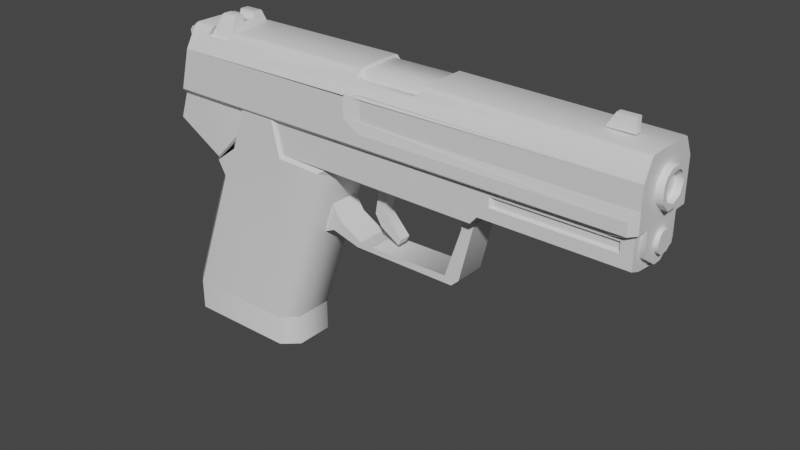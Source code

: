 # Source: pistollpsa.blend  (saved by Blender 2.81.16; exported with 4.5.12 LTS)
import bpy
from mathutils import Matrix  # noqa: F401  (used for matrix-valued properties, if any)

bpy.ops.wm.read_factory_settings(use_empty=True)
scene = bpy.context.scene
scene.name = 'Scene'

# ---- collections
col_collection = bpy.data.collections.new('Collection'); scene.collection.children.link(col_collection)

# ---- materials (node trees are filled in below, after node groups)
mat_material_001 = bpy.data.materials.new('Material.001')
mat_material_001.use_transparent_shadow = False

# ---- material node trees
mat_material_001.use_nodes = True; mat_material_001.node_tree.nodes.clear()
_N = mat_material_001.node_tree.nodes; _L = mat_material_001.node_tree.links
n0 = _N.new('ShaderNodeOutputMaterial'); n0.name = 'Material Output'; n0.location = (300, 300)
n1 = _N.new('ShaderNodeBsdfPrincipled'); n1.name = 'Principled BSDF'; n1.location = (10, 300)
n1.distribution = 'GGX'
n1.subsurface_method = 'BURLEY'
n1.inputs[3].default_value = 1.45
n1.inputs[27].default_value = (0.0, 0.0, 0.0, 1.0)
n1.inputs[28].default_value = 1.0
_L.new(n1.outputs[0], n0.inputs[0])
n0.is_active_output = True

# ---- world
world_world = bpy.data.worlds.new('World'); scene.world = world_world
world_world.use_nodes = True; world_world.node_tree.nodes.clear()
_N = world_world.node_tree.nodes; _L = world_world.node_tree.links
n0 = _N.new('ShaderNodeOutputWorld'); n0.name = 'World Output'; n0.location = (300, 300)
n1 = _N.new('ShaderNodeBackground'); n1.name = 'Background'; n1.location = (10, 300)
n1.inputs[0].default_value = (0.05088, 0.05088, 0.05088, 1.0)
_L.new(n1.outputs[0], n0.inputs[0])
n0.is_active_output = True
world_world.color = (0.05088, 0.05088, 0.05088)
world_world.use_sun_shadow = False
world_world.sun_shadow_jitter_overblur = 0.0

# ---- meshes
me_cylinder_002 = bpy.data.meshes.new('Cylinder.002')
me_cylinder_002.from_pydata([(0.166, -0.006105, -0.0265), (0.1635, -0.006105, -0.0265), (0.1635, -0.004323, -0.03082), (0.166, -0.004323, -0.03082), (0.1635, -0.002343, -0.03214), (0.166, -0.002343, -0.03214), (0.1635, 0.002343, -0.03214), (0.166, 0.002343, -0.03214), (0.1635, 0.004323, -0.03082), (0.166, 0.004323, -0.03082), (0.1635, 0.006105, -0.0265), (0.166, 0.006105, -0.0265), (0.1635, 0.004323, -0.02221), (0.166, 0.004323, -0.02221), (0.1635, 0.002343, -0.02089), (0.166, 0.002343, -0.02089), (0.1635, -0.002343, -0.02089), (0.166, -0.002343, -0.02089), (0.1635, -0.004323, -0.02221), (0.166, -0.004323, -0.02221), (0.166, -0.006105, -0.0265), (0.1633, -0.009801, -0.004719), (0.1677, -0.009801, -0.004719), (0.1633, -0.004059, -0.01046), (0.1677, -0.004059, -0.01046), (0.1633, 0.004059, -0.01046), (0.1677, 0.004059, -0.01046), (0.1633, 0.009801, -0.004719), (0.1677, 0.009801, -0.004719), (0.1633, 0.009801, 0.003399), (0.1677, 0.009801, 0.003399), (0.1633, 0.004059, 0.009141), (0.1677, 0.004059, 0.009141), (0.1633, -0.004059, 0.009141), (0.1677, -0.004059, 0.009141), (0.1677, 0.005511, 0.004851), (0.1633, 0.005511, 0.004851), (0.1633, -0.009801, 0.003399), (0.1677, -0.009801, 0.003399), (0.1677, 0.004059, -0.01046), (0.1677, 1.376e-09, -0.008448), (0.1677, -0.005511, -0.006171), (0.1633, -0.005511, -0.006171), (0.1677, 0.009801, 0.003399), (0.1677, 0.005511, 0.004851), (0.1677, -0.007491, 0.006831), (0.1677, -0.009801, 0.003399), (0.1677, -0.005511, 0.004851), (0.1677, -0.004059, -0.01046), (0.1677, -0.005511, -0.006171), (0.1677, 0.009801, -0.004719), (0.1677, 0.007788, -0.00066), (0.1677, -0.009801, -0.004719), (0.1677, -0.007788, -0.00066), (0.1677, -0.004059, 0.009141), (0.1677, -1.161e-09, 0.007128), (0.1677, 0.005511, -0.006171), (0.1677, 0.004059, 0.009141), (0.1677, 0.00297, 0.006534), (0.1677, 1.376e-09, -0.008448), (0.1633, 1.376e-09, -0.008448), (0.1677, -1.161e-09, 0.007128), (0.1633, -1.161e-09, 0.007128), (0.1677, 0.005511, -0.006171), (0.1633, 0.005511, -0.006171), (0.1677, -0.005511, 0.004851), (0.1633, -0.005511, 0.004851), (0.1677, 0.007788, -0.00066), (0.1633, 0.007788, -0.00066), (0.1677, -0.007788, -0.00066), (0.1633, -0.007788, -0.00066), (-0.1115, 0.005775, -0.004785), (-0.1115, 0.005775, -0.02406), (-0.1115, -0.006963, -0.02406), (-0.1115, -0.006963, -0.004785), (-0.1298, -0.000594, -0.03765), (-0.1249, -0.000594, -0.02406), (-0.1241, 0.005775, -0.02406), (0.1613, -0.01191, -0.03792), (0.08069, -0.01191, -0.03792), (0.08069, -0.000594, -0.03907), (0.1613, -0.000594, -0.03907), (-0.09233, 0.01706, -0.06356), (-0.09742, 0.01706, -0.05455), (-0.09557, 0.01884, -0.05557), (-0.09078, 0.01884, -0.06402), (-0.1285, -0.01191, -0.1424), (-0.1257, -0.01825, -0.03788), (-0.1141, -0.01825, -0.004785), (-0.04528, 0.01069, -0.1424), (-0.05429, 0.01884, -0.1424), (-0.01931, 0.01884, -0.04221), (-0.01247, 0.01069, -0.04435), (-0.1285, 0.01069, -0.1424), (-0.01931, -0.02003, -0.04221), (-0.04676, -0.02003, -0.04135), (-0.09742, -0.01825, -0.05455), (-0.09557, -0.02003, -0.05557), (0.1613, 0.01069, -0.03792), (0.08069, 0.01069, -0.03792), (0.08069, 0.01706, -0.03554), (0.1613, 0.01706, -0.03554), (0.07689, 0.01706, -0.04006), (0.08069, 0.01706, -0.03554), (-0.01594, 0.01706, -0.04016), (-0.01247, 0.01069, -0.04435), (-0.1016, 0.01069, -0.05755), (-0.1259, 0.01069, -0.04307), (-0.09742, 0.01706, -0.05455), (-0.09233, -0.01825, -0.06356), (-0.09917, -0.01191, -0.06356), (-0.09917, 0.01069, -0.06356), (-0.1016, 0.01069, -0.05755), (-0.09742, 0.01706, -0.05455), (-0.09233, 0.01706, -0.06356), (-0.1285, 0.01069, -0.1424), (-0.1194, 0.01884, -0.1424), (-0.1194, 0.01884, -0.1606), (-0.1285, 0.01069, -0.1606), (0.1613, 0.01706, -0.004785), (0.1613, -0.01825, -0.004785), (0.1613, -0.01825, -0.03554), (0.1613, 0.01706, -0.03554), (-0.01247, 0.01706, -0.004785), (0.08712, 0.01706, -0.02294), (0.08069, 0.01706, -0.03554), (-0.04528, -0.01825, -0.03937), (-0.05023, -0.01825, -0.01693), (0.1613, -0.01191, -0.03792), (-0.04528, 0.01706, -0.03937), (-0.05023, 0.01706, -0.01693), (-0.08201, -0.02003, -0.04521), (-0.09557, -0.02003, -0.05557), (-0.09078, -0.02003, -0.06402), (-0.05138, 0.01884, -0.02036), (-0.04676, 0.01884, -0.04135), (-0.07316, 0.01884, -0.02036), (-0.04528, 0.01706, -0.03937), (-0.01594, 0.01706, -0.04016), (-0.01931, 0.01884, -0.04221), (-0.04676, 0.01884, -0.04135), (-0.07349, 0.01706, -0.01693), (-0.05023, 0.01706, -0.01693), (-0.05138, 0.01884, -0.02036), (-0.07316, 0.01884, -0.02036), (-0.07762, 0.01706, -0.03462), (-0.07702, 0.01884, -0.03693), (-0.1174, 0.005775, -0.004785), (-0.1016, -0.01191, -0.05755), (-0.1259, -0.01191, -0.04307), (-0.01247, 0.01069, -0.04435), (-0.01931, 0.01884, -0.04221), (-0.01594, 0.01706, -0.04016), (-0.1281, 0.01069, -0.03765), (-0.1257, 0.01706, -0.03788), (-0.1285, -0.01191, -0.1424), (-0.1285, -0.01191, -0.1606), (-0.1141, 0.01706, -0.004785), (-0.1257, 0.01706, -0.03788), (-0.1174, 0.005775, -0.004785), (-0.1241, 0.005775, -0.02406), (0.1548, 0.01706, -0.02881), (0.1613, 0.01706, -0.03554), (0.08712, 0.01706, -0.02881), (-0.09078, -0.02003, -0.06402), (-0.01247, -0.01191, -0.04435), (-0.1281, -0.01191, -0.03765), (0.08069, -0.01191, -0.03792), (0.08069, -0.01825, -0.03554), (0.07689, -0.01825, -0.04006), (0.07689, -0.01191, -0.04244), (-0.01594, -0.01825, -0.04016), (-0.01247, -0.01191, -0.04435), (-0.09742, -0.01825, -0.05455), (-0.09917, -0.01191, -0.06356), (-0.09233, -0.01825, -0.06356), (-0.09742, -0.01825, -0.05455), (-0.1016, -0.01191, -0.05755), (-0.1174, -0.006963, -0.004785), (-0.1115, -0.006963, -0.004785), (-0.1115, -0.006963, -0.02406), (-0.1241, -0.006963, -0.02406), (0.08712, -0.01825, -0.02294), (-0.01247, -0.01825, -0.004785), (0.08069, -0.01825, -0.03554), (0.1613, -0.01825, -0.004785), (0.1548, -0.01825, -0.02294), (0.1548, -0.01825, -0.02881), (0.1613, -0.01825, -0.03554), (0.1613, 0.01706, -0.004785), (0.1548, 0.01706, -0.02294), (-0.1241, -0.006963, -0.02406), (-0.05429, -0.02003, -0.1424), (-0.04528, -0.01191, -0.1424), (-0.05138, -0.02003, -0.02036), (-0.04676, -0.02003, -0.04135), (-0.04528, -0.01825, -0.03937), (-0.05023, -0.01825, -0.01693), (-0.1194, 0.01884, -0.1606), (-0.1194, 0.01884, -0.1424), (-0.05429, 0.01884, -0.1424), (-0.05429, 0.01884, -0.1606), (-0.04528, -0.01825, -0.03937), (-0.04676, -0.02003, -0.04135), (-0.01931, -0.02003, -0.04221), (-0.01594, -0.01825, -0.04016), (-0.1194, 0.01884, -0.1424), (-0.07349, -0.01825, -0.01693), (-0.07316, -0.02003, -0.02036), (-0.08293, -0.01825, -0.04349), (-0.1257, -0.01825, -0.03788), (-0.07762, -0.01825, -0.03462), (-0.07702, -0.02003, -0.03693), (0.08712, 0.01706, -0.02294), (-0.01247, 0.01706, -0.004785), (-0.1115, -0.006963, -0.02406), (-0.1241, -0.006963, -0.02406), (-0.01247, -0.01191, -0.04435), (-0.01594, -0.01825, -0.04016), (-0.01931, -0.02003, -0.04221), (-0.1257, -0.01825, -0.03788), (0.08712, -0.01825, -0.02294), (-0.01247, -0.01825, -0.004785), (0.08712, -0.01825, -0.02881), (-0.09078, 0.01884, -0.06402), (-0.09557, 0.01884, -0.05557), (-0.08201, 0.01884, -0.04521), (-0.1174, -0.006963, -0.004785), (-0.1194, -0.02003, -0.1424), (-0.1194, -0.02003, -0.1424), (-0.1194, -0.02003, -0.1606), (-0.04528, -0.01191, -0.1424), (-0.05429, -0.02003, -0.1424), (-0.05429, -0.02003, -0.1606), (-0.04528, -0.01191, -0.1606), (-0.04528, 0.01069, -0.1424), (-0.04528, 0.01069, -0.1606), (-0.1194, -0.02003, -0.1424), (-0.1194, -0.02003, -0.1606), (-0.05429, -0.02003, -0.1606), (-0.1194, -0.02003, -0.1606), (-0.1285, -0.01191, -0.1606), (-0.04528, -0.01191, -0.1606), (-0.09917, 0.01069, -0.06356), (-0.05138, -0.02003, -0.02036), (-0.07316, -0.02003, -0.02036), (-0.01247, -0.01825, -0.004785), (-0.1141, -0.01825, -0.004785), (0.1548, 0.01706, -0.02881), (0.08712, 0.01706, -0.02881), (0.08887, 0.01531, -0.02795), (0.1536, 0.01531, -0.02795), (0.08712, -0.01825, -0.02294), (0.08712, -0.01825, -0.02881), (0.08887, -0.01653, -0.02795), (0.08887, -0.01653, -0.02412), (-0.1257, 0.01706, -0.03788), (-0.1141, 0.01706, -0.004785), (-0.08293, 0.01706, -0.04349), (-0.04528, 0.01706, -0.03937), (-0.04676, 0.01884, -0.04135), (-0.01247, 0.01706, -0.004785), (0.1613, -0.01825, -0.03554), (0.08069, -0.01825, -0.03554), (0.08887, 0.01531, -0.02795), (0.08887, 0.01531, -0.02412), (0.1536, 0.01531, -0.02412), (0.1536, 0.01531, -0.02795), (0.08712, 0.01706, -0.02881), (0.08712, 0.01706, -0.02294), (0.08887, 0.01531, -0.02412), (0.08887, 0.01531, -0.02795), (0.08712, 0.01706, -0.02294), (0.1548, 0.01706, -0.02294), (0.1536, 0.01531, -0.02412), (0.08887, 0.01531, -0.02412), (0.1548, 0.01706, -0.02294), (0.1548, 0.01706, -0.02881), (0.1536, 0.01531, -0.02795), (0.1536, 0.01531, -0.02412), (0.08887, -0.01653, -0.02795), (0.1536, -0.01653, -0.02795), (0.1536, -0.01653, -0.02412), (0.08887, -0.01653, -0.02412), (0.08712, -0.01825, -0.02881), (0.1548, -0.01825, -0.02881), (0.1536, -0.01653, -0.02795), (0.08887, -0.01653, -0.02795), (0.1548, -0.01825, -0.02881), (0.1548, -0.01825, -0.02294), (0.1536, -0.01653, -0.02412), (0.1536, -0.01653, -0.02795), (0.1548, -0.01825, -0.02294), (0.08712, -0.01825, -0.02294), (0.08887, -0.01653, -0.02412), (0.1536, -0.01653, -0.02412), (-0.04528, 0.01069, -0.1606), (-0.1285, 0.01069, -0.1606), (-0.1194, 0.01884, -0.1606), (-0.05429, 0.01884, -0.1606), (-0.1184, -0.00594, -0.02798), (-0.108, -0.00594, -0.02508), (-0.1105, -0.00594, 0.005841), (-0.1272, -0.00594, 0.0099), (-0.1272, 0.004719, 0.0099), (-0.1175, -0.00594, 0.006402), (-0.112, -0.00594, 0.007095), (-0.112, 0.004719, 0.007095), (-0.1175, 0.004719, 0.006402), (-0.1181, 0.004719, 0.01109), (-0.1181, -0.00594, 0.01109), (-0.1184, 0.004719, -0.02798), (-0.1175, 0.004719, 0.006402), (-0.1105, 0.004719, 0.005841), (-0.1272, -0.00594, 0.0099), (-0.1175, -0.00594, 0.006402), (-0.1181, -0.00594, 0.01109), (-0.112, 0.004719, 0.007095), (-0.1181, 0.004719, 0.01109), (-0.1272, 0.004719, 0.0099), (-0.1252, -0.00594, 0.01244), (-0.1252, 0.004719, 0.01244), (-0.1206, 0.004719, 0.01304), (-0.1206, -0.00594, 0.01304), (-0.1105, 0.004719, 0.005841), (-0.108, 0.004719, -0.02508), (-0.108, -0.00594, -0.02508), (-0.1184, -0.00594, -0.02798), (-0.06227, 0.02092, -0.03383), (-0.06227, 0.02092, -0.02686), (-0.06227, 0.01604, -0.02686), (-0.06227, 0.01604, -0.03383), (-0.1012, 0.02092, -0.02686), (-0.06227, 0.02092, -0.03383), (-0.09897, 0.01604, -0.03828), (-0.09897, 0.02092, -0.03828), (-0.1087, 0.02092, -0.03759), (-0.1087, 0.02092, -0.02228), (-0.1057, 0.01604, -0.03828), (-0.1057, 0.02092, -0.03828), (-0.1087, 0.01604, -0.02228), (-0.1087, 0.02092, -0.02228), (-0.1087, 0.01604, -0.03759), (-0.1087, 0.02092, -0.03759), (-0.1131, 0.02092, -0.03194), (-0.1131, 0.02092, -0.02792), (-0.1131, 0.01604, -0.03194), (-0.1131, 0.01604, -0.02792), (-0.1131, 0.02092, -0.02792), (-0.1131, 0.02092, -0.03194), (-0.1012, 0.02092, -0.03383), (-0.06227, 0.02092, -0.02686), (-0.1012, 0.02092, -0.03383), (-0.09603, 0.02313, -0.03194), (-0.07451, 0.02313, -0.03194), (-0.07451, 0.02313, -0.02874), (-0.06227, 0.02092, -0.03383), (-0.09603, 0.02313, -0.03194), (-0.09603, 0.02313, -0.02874), (-0.06227, 0.02092, -0.02686), (-0.06227, 0.02092, -0.02686), (-0.06227, 0.02092, -0.03383), (-0.07451, 0.02313, -0.03194), (-0.07451, 0.02313, -0.02874), (-0.1012, 0.02092, -0.02686), (-0.09603, 0.02313, -0.02874), (-0.1012, 0.02092, -0.03383), (-0.1012, 0.02092, -0.02686), (-0.09603, 0.02313, -0.02874), (-0.09603, 0.02313, -0.03194), (0.07623, 0.008448, -0.0332), (0.07623, -0.009636, -0.0332), (0.07623, -0.009636, -0.0332), (0.05178, -0.009636, -0.0332), (0.05178, -0.009636, -0.0332), (0.05178, 0.008448, -0.0332), (0.05178, 0.008448, -0.0332), (0.07623, 0.008448, -0.0332), (0.06597, -0.009636, -0.05019), (0.06498, -0.009636, -0.07913), (0.06498, 0.008448, -0.07913), (0.06049, 0.008448, -0.08326), (0.05636, 0.008448, -0.0791), (0.06498, -0.009636, -0.07913), (0.06498, 0.008448, -0.07913), (0.06597, -0.009636, -0.05019), (0.06597, 0.008448, -0.05019), (0.06597, 0.008448, -0.05019), (0.06468, 0.008448, -0.04475), (0.06468, -0.009636, -0.04475), (0.06468, 0.008448, -0.04475), (0.06468, -0.009636, -0.04475), (-0.001584, 0.008448, -0.083), (0.001815, 0.008448, -0.08016), (0.05636, -0.009636, -0.0791), (0.06049, -0.009636, -0.08326), (0.05636, 0.008448, -0.0791), (0.05636, -0.009636, -0.0791), (0.06049, -0.009636, -0.08326), (0.06049, 0.008448, -0.08326), (-0.001584, -0.009636, -0.083), (0.001815, -0.009636, -0.08016), (-0.01317, -0.009636, -0.07158), (-0.01845, -0.009636, -0.07834), (0.001815, 0.008448, -0.08016), (0.001815, -0.009636, -0.08016), (-0.01317, -0.009636, -0.07158), (-0.01317, 0.008448, -0.07158), (-0.02006, 0.008448, -0.06095), (-0.02006, -0.009636, -0.06095), (-0.01845, -0.009636, -0.07834), (-0.01845, 0.008448, -0.07834), (-0.01845, 0.008448, -0.07834), (-0.01317, 0.008448, -0.07158), (-0.02812, -0.009636, -0.08273), (-0.02812, 0.008448, -0.08273), (-0.02812, 0.008448, -0.08273), (-0.02006, 0.008448, -0.06095), (-0.02006, -0.009636, -0.06095), (-0.02812, -0.009636, -0.08273), (0.0166, 0.002706, -0.04043), (0.0166, -0.003927, -0.04043), (0.0166, -0.003927, -0.04043), (0.01063, -0.003927, -0.03818), (0.01063, -0.003927, -0.03818), (0.01063, 0.002706, -0.03818), (0.01063, 0.002706, -0.03818), (0.0166, 0.002706, -0.04043), (0.01231, 0.002706, -0.06042), (0.006369, 0.002706, -0.06283), (0.006369, -0.003927, -0.06283), (0.006369, 0.002706, -0.06283), (0.01036, 0.002706, -0.06947), (0.01036, -0.003927, -0.06947), (0.006369, -0.003927, -0.06283), (0.01231, -0.003927, -0.06042), (0.01231, -0.003927, -0.06042), (0.01231, 0.002706, -0.06042), (0.01036, 0.002706, -0.06947), (0.01036, -0.003927, -0.06947), (0.02353, 0.002706, -0.07267), (0.02171, 0.002706, -0.07626), (0.02353, -0.003927, -0.07267), (0.02171, -0.003927, -0.07626), (0.02171, 0.002706, -0.07626), (0.02353, 0.002706, -0.07267), (0.02171, -0.003927, -0.07626), (0.02353, -0.003927, -0.07267), (0.02171, 0.002706, -0.07626), (0.02171, -0.003927, -0.07626), (0.02353, -0.003927, -0.07267), (0.02353, 0.002706, -0.07267), (-0.04326, 0.01921, -0.02432), (-0.04326, 0.0164, -0.02432), (0.000891, 0.01921, -0.03419), (0.000891, 0.01921, -0.02323), (-0.04326, 0.0164, -0.03194), (0.03297, 0.01921, -0.03439), (0.03297, 0.0164, -0.03439), (0.03297, 0.01921, -0.03439), (0.03297, 0.01921, -0.02366), (0.03534, 0.01921, -0.02666), (0.03534, 0.01921, -0.03135), (0.03297, 0.0164, -0.02366), (0.03297, 0.01921, -0.02366), (0.03534, 0.01921, -0.03135), (0.03534, 0.01921, -0.02666), (0.03534, 0.0164, -0.02666), (0.03534, 0.0164, -0.03135), (0.000891, 0.01921, -0.02323), (-0.04326, 0.02234, -0.02878), (-0.04326, 0.01921, -0.02432), (0.000891, 0.01921, -0.03419), (-0.04326, 0.0164, -0.03194), (-0.04326, 0.02234, -0.03194), (-0.04326, 0.01921, -0.02432), (-0.04326, 0.02234, -0.02878), (-0.04326, 0.0164, -0.02432), (0.000891, 0.01921, -0.03419), (-0.01073, 0.02234, -0.03359), (-0.01073, 0.02234, -0.02795), (0.000891, 0.01921, -0.02323), (-0.04326, 0.02234, -0.03194), (-0.04326, 0.02234, -0.02878), (-0.01073, 0.02234, -0.02795), (-0.01073, 0.02234, -0.03359), (-0.04326, 0.02234, -0.03194), (-0.04326, 0.0164, -0.03194), (0.04646, -0.01515, 0.01346), (0.04646, -0.01218, 0.01795), (0.00561, -0.01218, 0.01795), (0.00561, -0.01515, 0.01346), (0.00561, 0.01396, 0.01346), (0.00561, 0.01099, 0.01795), (0.04646, 0.01099, 0.01795), (0.04646, 0.01396, 0.01346), (0.1488, 0.001056, 0.01835), (0.1488, 0.001056, 0.0262), (0.1488, -0.002244, 0.0262), (0.1488, -0.002244, 0.01835), (0.1488, -0.002244, 0.01835), (0.1488, -0.002244, 0.0262), (0.1387, -0.002244, 0.0262), (0.1387, -0.002244, 0.0262), (0.1387, 0.001056, 0.0262), (0.1387, 0.001056, 0.0262), (0.1488, 0.001056, 0.0262), (0.1488, 0.001056, 0.01835), (0.1387, -0.002244, 0.0262), (0.1488, -0.002244, 0.0262), (0.1488, 0.001056, 0.0262), (0.1387, 0.001056, 0.0262), (0.1338, -0.002244, 0.01835), (0.1338, 0.001056, 0.01835), (0.1338, -0.002244, 0.01835), (0.1338, 0.001056, 0.01835), (-0.09468, 0.003036, 0.026), (-0.08494, 0.003036, 0.026), (-0.08494, 0.008019, 0.026), (-0.09468, 0.008019, 0.026), (-0.08455, -0.004224, 0.02231), (-0.08494, -0.004224, 0.026), (-0.08494, -0.009207, 0.026), (-0.08488, -0.0101, 0.02548), (-0.09903, -0.01554, 0.0136), (-0.08362, -0.01554, 0.0136), (-0.08488, -0.0101, 0.02548), (-0.09484, -0.0101, 0.02548), (-0.09484, -0.0101, 0.02548), (-0.09596, -0.004257, 0.02231), (-0.09903, -0.01554, 0.0136), (-0.09903, 0.01432, 0.0136), (-0.09596, 0.003036, 0.02231), (-0.09903, 0.01432, 0.0136), (-0.09484, 0.00891, 0.02548), (-0.08488, 0.00891, 0.02548), (-0.08362, 0.01432, 0.0136), (-0.09468, -0.009207, 0.026), (-0.09468, -0.004257, 0.026), (-0.09596, 0.003036, 0.02231), (-0.09596, -0.004257, 0.02231), (-0.08455, -0.004224, 0.02231), (-0.08455, 0.003036, 0.02231), (-0.08488, 0.00891, 0.02548), (-0.08455, 0.003036, 0.02231), (-0.08362, 0.01432, 0.0136), (-0.09468, 0.003036, 0.026), (-0.08494, 0.003036, 0.026), (-0.09484, 0.00891, 0.02548), (-0.09468, -0.004257, 0.026), (-0.09468, -0.009207, 0.026), (-0.08494, -0.009207, 0.026), (-0.08494, -0.004224, 0.026), (-0.09468, 0.003036, 0.026), (-0.09468, 0.008019, 0.026), (-0.08362, -0.01554, 0.0136), (-0.08494, 0.008019, 0.026), (-0.08494, 0.003036, 0.026), (-0.09468, -0.004257, 0.026), (-0.08494, -0.004224, 0.026), (-0.08339, -0.01769, 0.01409), (-0.08385, -0.01554, 0.01828), (-0.08385, 0.01436, 0.01828), (-0.08339, 0.01647, 0.01409), (0.00627, -0.01554, 0.01828), (-0.08385, -0.01554, 0.01828), (-0.08339, -0.01769, 0.01409), (0.00627, -0.01627, 0.0169), (0.001617, -0.02191, -0.00561), (0.001617, -0.02191, 0.005742), (-0.1122, -0.02191, 0.005742), (-0.1186, 0.02069, -0.01845), (-0.1169, 0.01571, -0.004983), (-0.1122, 0.02069, 0.005742), (0.01135, -0.02059, 0.008382), (0.001617, -0.02191, 0.005742), (0.001617, -0.02191, -0.00561), (0.01135, -0.02059, -0.005709), (0.1638, -0.02059, 0.0066), (0.1638, -0.01554, 0.0165), (-0.08385, 0.01436, 0.01828), (0.00627, 0.01436, 0.01828), (0.00627, 0.01505, 0.0169), (-0.08339, 0.01647, 0.01409), (0.01135, -0.02191, -0.01165), (-0.1116, -0.01693, -0.02208), (-0.1216, -0.01693, -0.02208), (0.04587, -0.01376, 0.01934), (0.04587, 0.01257, 0.01934), (0.04587, 0.01436, 0.01828), (0.04587, -0.01554, 0.01828), (0.04587, -0.01627, 0.0169), (0.04587, 0.01505, 0.0169), (0.04488, 0.01577, 0.01548), (0.04488, -0.01696, 0.01548), (0.04201, 0.01647, 0.01409), (0.04201, -0.01769, 0.01409), (0.00726, -0.01696, 0.01548), (0.00726, 0.01577, 0.01548), (0.00627, 0.01505, 0.0169), (0.00627, -0.01627, 0.0169), (0.01013, -0.01769, 0.01409), (0.01013, 0.01647, 0.01409), (0.00627, -0.01376, 0.01934), (-0.08395, -0.01376, 0.01934), (-0.1112, -0.01554, 0.01828), (-0.09814, -0.01554, 0.01828), (-0.09771, -0.01376, 0.01934), (-0.1109, -0.01376, 0.01934), (0.1638, -0.01376, 0.01756), (-0.1216, -0.01693, -0.02208), (-0.1186, -0.02191, -0.01845), (0.04587, 0.01505, 0.0169), (0.04587, 0.01436, 0.01828), (-0.1122, -0.02191, 0.005742), (-0.09983, -0.01769, 0.01409), (-0.1174, -0.01554, -0.004983), (-0.1112, -0.01554, 0.01828), (-0.1109, -0.01376, 0.01934), (-0.1174, -0.006666, -0.004983), (-0.1122, -0.02191, 0.005742), (-0.1169, -0.01693, -0.004983), (-0.1174, 0.01436, -0.004983), (-0.1174, 0.005445, -0.004983), (-0.1109, 0.01257, 0.01934), (-0.1112, 0.01436, 0.01828), (-0.1106, 0.005445, 0.01733), (-0.1116, 0.005445, -0.004983), (-0.1116, -0.006666, -0.004983), (-0.1106, -0.006666, 0.01733), (0.01135, -0.02059, -0.005709), (0.1638, -0.02059, -0.005709), (0.01135, -0.02059, 0.008382), (-0.1186, -0.02191, -0.01845), (0.01135, -0.02191, -0.01165), (0.001617, 0.02069, -0.00561), (0.01135, 0.02069, -0.01165), (-0.1186, 0.02069, -0.01845), (-0.1122, 0.02069, 0.005742), (0.1638, 0.01944, -0.01667), (0.1592, 0.02069, -0.01825), (0.1592, 0.02069, -0.01165), (0.1638, 0.01937, -0.005709), (0.1638, 0.01944, -0.01667), (0.1592, 0.02069, -0.01165), (0.1592, 0.02069, -0.01825), (-0.1115, -0.006666, 0.01733), (-0.1115, 0.005445, 0.01733), (-0.1106, 0.005445, 0.01733), (-0.1106, -0.006666, 0.01733), (0.00627, 0.01436, 0.01828), (0.00627, -0.01554, 0.01828), (-0.1116, -0.006666, -0.004983), (-0.1116, 0.01571, -0.004983), (-0.1116, 0.01571, -0.02208), (-0.1116, -0.01693, -0.004983), (0.1638, -0.02063, -0.01667), (0.001617, 0.02069, 0.005742), (0.04587, -0.01554, 0.01828), (0.04587, -0.01376, 0.01934), (0.04587, 0.01257, 0.01934), (0.1585, -0.02191, -0.01845), (-0.1186, -0.02191, -0.01845), (-0.1216, -0.01851, -0.02208), (0.1585, 0.01191, -0.01845), (0.1585, -0.0131, -0.01845), (-0.1169, 0.01571, -0.004983), (0.01135, 0.01937, 0.008382), (0.01135, 0.01937, -0.005709), (0.001617, 0.02069, -0.00561), (0.001617, 0.02069, 0.005742), (0.1638, 0.01436, 0.0165), (0.1638, 0.01937, 0.0066), (0.01135, 0.02069, -0.01165), (0.1592, -0.02191, -0.01165), (0.1638, -0.02059, -0.005709), (0.1638, 0.01937, 0.0066), (0.1638, 0.01937, -0.005709), (-0.1115, 0.005445, 0.01733), (-0.1174, 0.005445, -0.004983), (-0.1116, 0.005445, -0.004983), (-0.1106, 0.005445, 0.01733), (0.00627, 0.01257, 0.01934), (-0.08395, 0.01257, 0.01934), (-0.1112, 0.01436, 0.01828), (-0.1109, 0.01257, 0.01934), (-0.09771, 0.01257, 0.01934), (-0.09814, 0.01436, 0.01828), (-0.1174, -0.006666, -0.004983), (-0.1169, -0.01693, -0.004983), (0.1638, 0.01257, 0.01756), (-0.1174, -0.01554, -0.004983), (-0.1112, -0.01554, 0.01828), (0.1638, 0.01937, -0.005709), (0.1592, 0.02069, -0.01165), (-0.1116, -0.006666, -0.004983), (-0.1174, -0.006666, -0.004983), (-0.1115, -0.006666, 0.01733), (-0.1106, -0.006666, 0.01733), (-0.1115, 0.005445, 0.01733), (-0.1115, -0.006666, 0.01733), (0.04201, -0.01769, 0.01409), (0.04488, -0.01696, 0.01548), (-0.1216, 0.01571, -0.02208), (-0.1216, 0.01733, -0.02208), (-0.1169, -0.01693, -0.004983), (0.00726, 0.01577, 0.01548), (0.04587, -0.01627, 0.0169), (0.1638, -0.02063, -0.01667), (0.1638, -0.0131, -0.01667), (-0.1174, 0.01436, -0.004983), (-0.1112, 0.01436, 0.01828), (0.04201, 0.01647, 0.01409), (0.04488, 0.01577, 0.01548), (0.1638, -0.003168, -0.03726), (0.1638, 0.00198, -0.03726), (0.01013, 0.01647, 0.01409), (-0.09983, -0.01769, 0.01409), (-0.09983, 0.01647, 0.01409), (-0.09814, 0.01436, 0.01828), (-0.09814, -0.01554, 0.01828), (0.00726, -0.01696, 0.01548), (0.01013, -0.01769, 0.01409), (0.1638, 0.01937, 0.0066), (0.1638, 0.01436, 0.0165), (0.1638, -0.01554, 0.0165), (0.1638, -0.02059, 0.0066), (-0.08339, 0.01647, 0.01409), (-0.09983, 0.01647, 0.01409), (-0.09983, -0.01769, 0.01409), (-0.08339, -0.01769, 0.01409), (-0.1122, 0.02069, 0.005742), (-0.09983, 0.01647, 0.01409), (0.1592, -0.02191, -0.01165), (0.1638, 0.01944, -0.01667), (0.1638, 0.01191, -0.01667), (0.1585, 0.02069, -0.01845), (-0.1216, 0.01733, -0.02208), (-0.1186, 0.02069, -0.01845), (0.1638, -0.0131, -0.01667), (0.1585, -0.0131, -0.01845), (0.1585, -0.0131, -0.03029), (0.1638, -0.0131, -0.03029), (0.1585, 0.01191, -0.01845), (0.1638, 0.01191, -0.01667), (0.1638, 0.01191, -0.03029), (0.1585, 0.01191, -0.03029), (0.1585, -0.003168, -0.03726), (0.1638, -0.003168, -0.03726), (0.1585, 0.00198, -0.03726), (0.1638, 0.00198, -0.03726), (-0.1174, 0.005445, -0.004983), (-0.1169, 0.01571, -0.004983), (-0.1116, 0.01571, -0.004983), (-0.1116, 0.005445, -0.004983), (-0.1216, -0.01851, -0.02208), (0.1638, 0.01191, -0.03029), (0.1638, -0.0131, -0.03029), (0.1638, 0.01191, -0.01667), (0.1638, -0.0131, -0.01667), (0.00627, 0.01257, 0.01934), (0.00627, -0.01376, 0.01934), (0.1638, -0.02063, -0.01667), (0.1638, -0.02059, -0.005709), (0.1592, -0.02191, -0.01165), (0.1592, -0.02191, -0.01825), (0.1638, 0.01257, 0.01756), (0.1638, -0.01376, 0.01756), (-0.08395, -0.01376, 0.01934), (-0.08395, 0.01257, 0.01934), (-0.09771, 0.01257, 0.01934), (-0.09771, -0.01376, 0.01934), (-0.1194, -0.02003, -0.1424), (-0.1194, 0.01884, -0.1424), (0.07689, -0.01825, -0.04006), (0.07689, 0.01706, -0.04006), (0.01135, 0.01937, -0.005709), (0.01135, 0.01937, 0.008382), (0.1638, -0.02059, 0.0066), (0.1613, -0.01825, -0.004785), (0.1613, 0.01706, -0.004785), (-0.01247, 0.01706, -0.004785), (-0.01247, -0.01825, -0.004785), (-0.1216, 0.01571, -0.02208), (-0.1216, 0.01733, -0.02208), (-0.1216, -0.01851, -0.02208), (0.1478, 0.01733, -0.02208), (0.1585, 0.02069, -0.01845), (0.1638, 0.01944, -0.01667), (0.1478, -0.01851, -0.02208), (0.1638, -0.02063, -0.01667), (0.1585, -0.02191, -0.01845), (-0.09742, 0.01706, -0.05455), (-0.09742, -0.01825, -0.05455), (0.1592, -0.02191, -0.01825), (0.166, 0.002343, -0.02089), (0.166, -0.004323, -0.03082), (0.166, -0.002343, -0.03214), (0.166, 0.006105, -0.0265), (0.166, 0.004323, -0.02221), (0.166, 0.004323, -0.03082), (0.166, 0.002343, -0.03214), (0.166, -0.004323, -0.02221), (0.166, -0.002343, -0.02089), (-0.1252, 0.004719, 0.01244), (-0.1206, 0.004719, 0.01304), (-0.1206, -0.00594, 0.01304), (-0.1252, -0.00594, 0.01244)], [], [(23, 25, 26, 24), (3, 2, 4, 5), (14, 16, 17, 15), (7, 6, 8, 9), (1, 2, 3, 0), (512, 503, 504, 513), (13, 12, 14, 15), (421, 436, 437, 420), (17, 16, 18, 19), (10, 12, 13, 11), (33, 37, 38, 34), (29, 31, 32, 30), (425, 431, 430, 424), (21, 23, 24, 22), (38, 37, 21, 22), (65, 69, 70, 66), (27, 29, 30, 28), (25, 27, 28, 26), (61, 65, 66, 62), (215, 72, 160, 216), (4, 6, 7, 5), (507, 515, 505, 506), (59, 63, 64, 60), (63, 67, 68, 64), (41, 59, 60, 42), (69, 41, 42, 70), (35, 61, 62, 36), (67, 35, 36, 68), (71, 72, 73, 74), (82, 83, 84, 85), (716, 712, 713, 612, 613, 671, 672, 731, 684, 687, 732, 583, 580, 581, 582, 706), (165, 193, 89, 92), (57, 54, 45, 47, 55, 58), (107, 149, 166, 153), (170, 172, 105, 104, 102), (341, 348, 347, 340), (171, 172, 170, 169), (155, 115, 118, 156), (111, 112, 113, 114), (97, 212, 211, 96), (115, 116, 117, 118), (75, 76, 77, 147, 157, 158), (94, 192, 193, 165), (774, 184, 188, 185, 222, 221, 186, 187, 223, 182, 183, 127, 126), (586, 705, 655, 585), (128, 122, 119, 120, 121), (137, 138, 139, 140), (86, 228, 164, 109, 110), (141, 142, 143, 144), (364, 359, 365), (145, 141, 144, 146), (658, 579, 609, 659), (715, 756, 758, 759, 757, 714), (150, 151, 152), (86, 110, 243, 93), (88, 227, 191, 76, 75, 87), (159, 160, 72, 71), (109, 164, 97, 96), (90, 91, 92, 89), (111, 174, 177, 112), (206, 93, 243, 82, 85), (173, 220, 166, 149, 148), (107, 153, 154, 108, 106), (174, 175, 176, 177), (178, 179, 180, 181), (423, 434, 439, 446, 447, 435, 422), (189, 162, 125, 775, 129, 130, 123, 124, 163, 161, 190, 213, 214), (194, 195, 196, 197), (198, 199, 200, 201), (202, 203, 204, 205), (207, 208, 194, 197), (211, 212, 208, 207), (46, 52, 48, 39, 50, 43, 57, 58, 44, 51, 56, 40, 49, 53, 47, 45), (217, 218, 219), (229, 155, 156, 230), (231, 232, 233, 234), (566, 615, 606, 605, 614, 578, 579, 658, 707, 702, 701, 722, 721, 567, 564, 565), (237, 238, 233, 232), (200, 235, 236, 201), (795, 803, 802, 20, 796, 797, 801, 800, 798, 799), (248, 249, 250, 251), (252, 253, 254, 255), (142, 259, 260, 143), (262, 263, 79, 78), (264, 265, 266, 267), (268, 269, 270, 271), (272, 273, 274, 275), (276, 277, 278, 279), (280, 281, 282, 283), (284, 285, 286, 287), (288, 289, 290, 291), (292, 293, 294, 295), (432, 448, 449, 433), (305, 306, 307, 308), (308, 309, 310, 305), (436, 450, 451, 437), (304, 303, 320, 321), (310, 309, 322, 323), (320, 323, 322, 321), (302, 324, 307, 306), (311, 325, 326, 327), (328, 329, 330, 331), (316, 806, 807, 314, 300, 301, 302, 306, 315), (342, 346, 349, 343), (329, 341, 340, 330), (80, 99, 100, 101, 98, 81, 78, 79), (334, 338, 342, 343, 339, 335, 328, 331), (668, 693, 694, 673, 669, 670, 667), (346, 347, 348, 349), (356, 352, 353), (360, 361, 362, 363), (366, 367, 368, 369), (224, 225, 226, 136, 134, 135, 91, 90, 773), (389, 390, 386, 385), (570, 633, 794, 733, 634, 568, 569), (631, 778, 632, 630), (384, 383, 398, 399), (397, 396, 404, 405), (83, 145, 146, 84), (406, 407, 408, 409), (405, 404, 407, 406), (411, 410, 414, 415), (386, 396, 397, 385), (430, 431, 432, 433), (428, 440, 441, 438, 429, 426, 427), (464, 452, 453, 463), (18, 1, 0, 19), (383, 384, 370, 371), (742, 741, 747, 748), (241, 297, 298, 299, 296, 242, 239, 240), (442, 443, 444, 445), (609, 690, 660, 659), (31, 33, 34, 32), (455, 460, 461, 462, 459, 454), (303, 304, 311, 327), (456, 457, 458), (465, 466, 467, 468), (458, 457, 465, 468), (464, 463, 467, 466), (469, 470, 471), (472, 473, 474), (478, 479, 480, 481), (482, 483, 484, 485), (488, 489, 490, 491), (492, 493, 494, 495), (490, 489, 494, 493), (496, 497, 498, 499), (210, 793, 209, 207, 197, 246, 247), (8, 10, 11, 9), (502, 514, 500, 501), (508, 509, 510, 511), (516, 517, 518, 519), (719, 770, 771, 720, 717, 718), (524, 525, 526, 527), (533, 534, 535, 536), (539, 540, 541, 542), (546, 539, 542, 547), (519, 518, 535, 534), (549, 550, 551, 552), (531, 530, 528, 537, 538, 529, 532, 553, 554, 548), (555, 545, 543, 556, 557, 544, 520, 521, 522, 523), (558, 559, 541, 540), (550, 527, 526, 551), (476, 486, 487, 477, 475), (149, 107, 106, 148), (133, 772, 192, 94, 95, 244, 245, 131, 132), (591, 592, 593, 594), (594, 593, 595, 596), (597, 598, 599, 600), (601, 602, 598, 597), (603, 604, 565, 564), (605, 606, 607, 608), (660, 690, 671, 613), (561, 768, 769, 562, 563, 560), (626, 627, 628, 629), (650, 760, 761, 651, 600, 599), (639, 640, 641, 642), (656, 643, 723, 724, 766, 767, 725, 726), (596, 595, 602, 601), (646, 647, 648, 649), (652, 653, 654, 585, 655), (734, 735, 664, 665, 709, 708, 755, 586, 585, 654, 703, 704), (663, 661, 662), (584, 674, 675, 577, 574, 575, 576), (235, 231, 234, 236), (170, 102, 103, 167, 168, 169), (678, 679, 680, 681), (682, 581, 580, 683), (684, 685, 686, 687), (688, 652, 655, 689), (695, 696, 697, 698), (700, 619, 616, 617, 618, 624, 625, 622, 623, 699), (677, 776, 777, 676), (572, 710, 711, 573, 571, 783), (389, 374, 375, 390), (685, 608, 607, 686), (603, 682, 683, 604), (727, 728, 729, 730), (311, 319, 804, 805, 318, 312, 317, 313, 325), (736, 737, 738), (739, 740, 741, 742), (743, 744, 745, 746), (745, 750, 749, 746), (398, 410, 411, 399), (749, 750, 748, 747), (751, 752, 753, 754), (357, 358, 355, 354), (762, 763, 764, 765), (392, 412, 416, 417, 413, 393, 382, 387, 388, 376, 377, 380, 381), (332, 350, 333, 336, 344, 345, 337, 351), (256, 257, 261, 142, 141, 258, 792), (779, 780, 781, 782), (691, 621, 610, 611, 620, 692), (783, 571, 784), (611, 610, 785), (786, 787, 788), (789, 790, 791), (402, 418, 419, 403, 400, 395, 379, 372, 373, 391, 378, 394, 401), (666, 703, 654, 653), (589, 592, 591, 590, 587, 588), (645, 637, 638, 657, 635, 636, 644)])
me_cylinder_002.polygons.foreach_set('use_smooth', [True] * 221)
_k = set([(0, 3), (0, 19), (1, 2), (1, 18), (2, 4), (3, 5), (4, 6), (5, 7), (6, 8), (7, 9), (8, 10), (9, 11), (10, 12), (11, 13), (12, 14), (13, 15), (14, 16), (15, 17), (16, 18), (17, 19), (20, 796), (20, 802), (21, 23), (21, 37), (22, 24), (22, 38), (23, 25), (24, 26), (25, 27), (26, 28), (27, 29), (28, 30), (29, 31), (30, 32), (31, 33), (32, 34), (33, 37), (34, 38), (35, 61), (35, 67), (36, 62), (36, 68), (39, 48), (39, 50), (40, 49), (40, 56), (41, 59), (41, 69), (42, 60), (42, 70), (43, 50), (43, 57), (44, 51), (44, 58), (45, 46), (45, 54), (46, 52), (47, 53), (47, 55), (48, 52), (49, 53), (51, 56), (54, 57), (55, 58), (59, 63), (60, 64), (61, 65), (62, 66), (63, 67), (64, 68), (65, 69), (66, 70), (71, 74), (71, 159), (72, 73), (72, 215), (73, 74), (75, 87), (75, 158), (76, 77), (76, 191), (77, 147), (78, 81), (78, 262), (79, 80), (79, 263), (80, 99), (81, 98), (82, 83), (82, 243), (83, 145), (84, 85), (84, 146), (85, 206), (86, 93), (86, 228), (87, 88), (88, 227), (89, 90), (89, 193), (90, 773), (91, 92), (91, 135), (92, 165), (93, 206), (94, 95), (94, 165), (95, 244), (96, 109), (96, 211), (97, 164), (97, 212), (98, 101), (99, 100), (100, 101), (102, 103), (102, 104), (103, 167), (104, 105), (105, 172), (106, 108), (106, 148), (108, 154), (109, 110), (110, 243), (111, 114), (111, 174), (112, 113), (112, 177), (113, 114), (115, 116), (115, 155), (116, 117), (117, 118), (118, 156), (119, 120), (119, 122), (120, 121), (121, 128), (122, 128), (123, 124), (123, 130), (124, 163), (125, 162), (125, 775), (126, 127), (126, 774), (127, 183), (129, 130), (129, 775), (131, 132), (131, 245), (132, 133), (133, 772), (134, 135), (134, 136), (136, 226), (137, 138), (137, 140), (138, 139), (139, 140), (141, 145), (141, 258), (142, 259), (142, 261), (143, 144), (143, 260), (144, 146), (147, 157), (148, 173), (150, 151), (150, 152), (151, 152), (153, 154), (153, 166), (155, 229), (156, 230), (157, 158), (159, 160), (160, 216), (161, 163), (161, 190), (162, 189), (164, 228), (166, 220), (167, 168), (168, 169), (169, 171), (171, 172), (173, 220), (174, 175), (175, 176), (176, 177), (178, 179), (178, 181), (179, 180), (180, 181), (182, 183), (182, 223), (184, 188), (184, 774), (185, 188), (185, 222), (186, 187), (186, 221), (187, 223), (189, 214), (190, 213), (191, 227), (192, 193), (192, 772), (194, 195), (194, 208), (195, 196), (196, 197), (197, 246), (198, 199), (198, 201), (199, 200), (200, 235), (201, 236), (202, 203), (202, 205), (203, 204), (204, 205), (207, 209), (207, 211), (208, 212), (209, 793), (210, 247), (210, 793), (213, 214), (215, 216), (217, 218), (217, 219), (218, 219), (221, 222), (224, 225), (224, 773), (225, 226), (229, 230), (231, 232), (231, 235), (232, 237), (233, 234), (233, 238), (234, 236), (237, 238), (239, 240), (239, 242), (240, 241), (241, 297), (242, 296), (244, 245), (246, 247), (248, 249), (248, 251), (249, 250), (250, 251), (252, 253), (252, 255), (253, 254), (254, 255), (256, 257), (256, 792), (257, 261), (258, 792), (259, 260), (262, 263), (264, 265), (264, 267), (265, 266), (266, 267), (268, 269), (268, 271), (269, 270), (270, 271), (272, 273), (272, 275), (273, 274), (274, 275), (276, 277), (276, 279), (277, 278), (278, 279), (280, 281), (280, 283), (281, 282), (282, 283), (284, 285), (284, 287), (285, 286), (286, 287), (288, 289), (288, 291), (289, 290), (290, 291), (292, 293), (292, 295), (293, 294), (294, 295), (296, 299), (297, 298), (298, 299), (300, 301), (300, 314), (301, 302), (302, 324), (303, 320), (303, 327), (304, 311), (304, 321), (305, 306), (305, 310), (306, 315), (307, 308), (307, 324), (308, 309), (309, 322), (310, 323), (311, 319), (312, 317), (312, 318), (313, 317), (313, 325), (314, 807), (315, 316), (316, 806), (318, 805), (319, 804), (320, 323), (321, 322), (325, 326), (326, 327), (328, 329), (328, 335), (329, 341), (330, 331), (330, 340), (331, 334), (332, 350), (332, 351), (333, 336), (333, 350), (334, 338), (335, 339), (336, 344), (337, 345), (337, 351), (338, 342), (339, 343), (340, 347), (341, 348), (342, 346), (343, 349), (344, 345), (346, 347), (348, 349), (352, 353), (352, 356), (353, 356), (354, 355), (354, 357), (355, 358), (357, 358), (359, 364), (359, 365), (360, 361), (360, 363), (361, 362), (362, 363), (364, 365), (366, 367), (366, 369), (367, 368), (368, 369), (370, 371), (370, 384), (371, 383), (372, 373), (372, 379), (373, 391), (374, 375), (374, 389), (375, 390), (376, 377), (376, 388), (377, 380), (378, 391), (378, 394), (379, 395), (380, 381), (381, 392), (382, 387), (382, 393), (383, 398), (384, 399), (385, 389), (385, 397), (386, 390), (386, 396), (387, 388), (392, 412), (393, 413), (394, 401), (395, 400), (396, 404), (397, 405), (398, 410), (399, 411), (400, 403), (401, 402), (402, 418), (403, 419), (404, 407), (405, 406), (406, 409), (407, 408), (408, 409), (410, 414), (411, 415), (412, 416), (413, 417), (414, 415), (416, 417), (418, 419), (420, 421), (420, 437), (421, 436), (422, 423), (422, 435), (423, 434), (424, 425), (424, 430), (425, 431), (426, 427), (426, 429), (427, 428), (428, 440), (429, 438), (430, 433), (431, 432), (432, 448), (433, 449), (434, 439), (435, 447), (436, 450), (437, 451), (438, 441), (439, 446), (440, 441), (442, 443), (442, 445), (443, 444), (444, 445), (446, 447), (448, 449), (450, 451), (452, 453), (452, 464), (453, 463), (454, 455), (454, 459), (455, 460), (456, 457), (456, 458), (457, 465), (458, 468), (459, 462), (460, 461), (461, 462), (463, 467), (464, 466), (465, 466), (467, 468), (469, 470), (469, 471), (470, 471), (472, 473), (472, 474), (473, 474), (475, 476), (475, 477), (476, 486), (477, 487), (478, 479), (478, 481), (479, 480), (480, 481), (482, 483), (482, 485), (483, 484), (484, 485), (486, 487), (488, 489), (488, 491), (489, 494), (490, 491), (490, 493), (492, 493), (492, 495), (494, 495), (496, 497), (496, 499), (497, 498), (498, 499), (500, 501), (500, 514), (501, 502), (502, 514), (503, 504), (503, 512), (504, 513), (505, 506), (505, 515), (506, 507), (507, 515), (508, 509), (508, 511), (509, 510), (510, 511), (512, 513), (516, 517), (516, 519), (517, 518), (518, 535), (519, 534), (520, 521), (520, 544), (521, 522), (522, 523), (523, 555), (524, 525), (524, 527), (525, 526), (526, 551), (527, 550), (528, 530), (528, 537), (529, 532), (529, 538), (530, 531), (531, 548), (532, 553), (533, 534), (533, 536), (535, 536), (537, 538), (539, 540), (539, 546), (540, 558), (541, 542), (541, 559), (542, 547), (543, 545), (543, 556), (544, 557), (545, 555), (546, 547), (548, 554), (549, 550), (549, 552), (551, 552), (553, 554), (556, 557), (558, 559), (560, 561), (560, 563), (561, 768), (562, 563), (562, 769), (564, 567), (564, 603), (565, 566), (565, 604), (566, 615), (567, 721), (568, 569), (568, 634), (569, 570), (570, 633), (571, 573), (571, 784), (572, 710), (572, 783), (573, 711), (574, 575), (574, 577), (575, 576), (576, 584), (577, 675), (578, 579), (578, 614), (579, 609), (580, 583), (580, 683), (581, 582), (581, 682), (582, 706), (583, 732), (584, 674), (586, 705), (586, 755), (587, 588), (587, 590), (588, 589), (589, 592), (590, 591), (591, 594), (592, 593), (593, 595), (594, 596), (595, 602), (596, 601), (597, 600), (597, 601), (598, 599), (598, 602), (599, 650), (600, 651), (603, 682), (604, 683), (605, 608), (605, 614), (606, 607), (606, 615), (607, 686), (608, 685), (609, 690), (610, 621), (610, 785), (611, 620), (611, 785), (612, 613), (612, 713), (613, 660), (616, 617), (616, 619), (617, 618), (618, 624), (619, 700), (620, 692), (621, 691), (622, 623), (622, 625), (623, 699), (624, 625), (626, 627), (626, 629), (627, 628), (628, 629), (630, 631), (630, 632), (631, 778), (632, 778), (633, 794), (634, 733), (635, 636), (635, 657), (636, 644), (637, 638), (637, 645), (638, 657), (639, 640), (639, 642), (640, 641), (641, 642), (643, 656), (643, 723), (644, 645), (646, 647), (646, 649), (647, 648), (648, 649), (650, 760), (651, 761), (652, 653), (652, 688), (653, 666), (655, 689), (655, 705), (656, 726), (658, 659), (658, 707), (659, 660), (661, 662), (661, 663), (662, 663), (664, 665), (664, 735), (665, 709), (666, 703), (667, 668), (667, 670), (668, 693), (669, 670), (669, 673), (671, 672), (671, 690), (672, 731), (673, 694), (674, 675), (676, 677), (676, 777), (677, 776), (678, 679), (678, 681), (679, 680), (680, 681), (684, 685), (684, 731), (686, 687), (687, 732), (688, 689), (691, 692), (693, 694), (695, 696), (695, 698), (696, 697), (697, 698), (699, 700), (701, 702), (701, 722), (702, 707), (703, 704), (704, 734), (706, 716), (708, 709), (708, 755), (710, 711), (712, 713), (712, 716), (714, 715), (714, 757), (715, 756), (717, 718), (717, 720), (718, 719), (719, 770), (720, 771), (721, 722), (723, 724), (724, 766), (725, 726), (725, 767), (727, 728), (727, 730), (728, 729), (729, 730), (733, 794), (734, 735), (736, 737), (736, 738), (737, 738), (739, 740), (739, 742), (740, 741), (741, 747), (742, 748), (743, 744), (743, 746), (744, 745), (745, 750), (746, 749), (747, 749), (748, 750), (751, 752), (751, 754), (752, 753), (753, 754), (756, 758), (757, 759), (758, 759), (760, 761), (762, 763), (762, 765), (763, 764), (764, 765), (766, 767), (768, 769), (770, 771), (776, 777), (779, 780), (779, 782), (780, 781), (781, 782), (783, 784), (786, 787), (786, 788), (787, 788), (789, 790), (789, 791), (790, 791), (795, 799), (795, 803), (796, 797), (797, 801), (798, 799), (798, 800), (800, 801), (802, 803), (804, 805), (806, 807)])
me_cylinder_002.attributes.new('sharp_edge', 'BOOLEAN', 'EDGE').data.foreach_set('value', [ (min(e.vertices), max(e.vertices)) in _k for e in me_cylinder_002.edges])
_uv = me_cylinder_002.uv_layers.new(name='UVMap')
_uv.uv.foreach_set('vector', [0.549, 0.181, 0.652, 0.181, 0.652, 0.17, 0.549, 0.17, 0.026, 0.144, 0.02, 0.144, 0.02, 0.149, 0.026, 0.149, 0.02, 0.192, 0.02, 0.203, 0.026, 0.203, 0.026, 0.192, 0.026, 0.16, 0.02, 0.16, 0.02, 0.165, 0.026, 0.165, 0.02, 0.133, 0.02, 0.144, 0.026, 0.144, 0.026, 0.133, 0.883, 0.797, 0.864, 0.797, 0.864, 0.79, 0.883, 0.79, 0.026, 0.186, 0.02, 0.186, 0.02, 0.192, 0.026, 0.192, 0.21, 0.519, 0.16, 0.519, 0.16, 0.502, 0.21, 0.502, 0.026, 0.117, 0.02, 0.117, 0.02, 0.122, 0.026, 0.122, 0.02, 0.176, 0.02, 0.186, 0.026, 0.186, 0.026, 0.176, 0.606, 0.181, 0.589, 0.181, 0.589, 0.17, 0.606, 0.17, 0.634, 0.181, 0.622, 0.181, 0.622, 0.17, 0.634, 0.17, 0.21, 0.488, 0.16, 0.488, 0.16, 0.473, 0.21, 0.473, 0.569, 0.181, 0.549, 0.181, 0.549, 0.17, 0.569, 0.17, 0.589, 0.17, 0.589, 0.181, 0.569, 0.181, 0.569, 0.17, 0.598, 0.164, 0.579, 0.164, 0.579, 0.153, 0.598, 0.153, 0.644, 0.181, 0.634, 0.181, 0.634, 0.17, 0.644, 0.17, 0.652, 0.181, 0.644, 0.181, 0.644, 0.17, 0.652, 0.17, 0.614, 0.164, 0.598, 0.164, 0.598, 0.153, 0.614, 0.153, 0.956, 0.795, 0.927, 0.795, 0.927, 0.767, 0.956, 0.767, 0.02, 0.149, 0.02, 0.16, 0.026, 0.16, 0.026, 0.149, 0.841, 0.775, 0.875, 0.775, 0.864, 0.79, 0.841, 0.79, 0.656, 0.164, 0.648, 0.164, 0.648, 0.153, 0.656, 0.153, 0.648, 0.164, 0.639, 0.164, 0.639, 0.153, 0.648, 0.153, 0.559, 0.164, 0.54, 0.164, 0.54, 0.153, 0.559, 0.153, 0.579, 0.164, 0.559, 0.164, 0.559, 0.153, 0.579, 0.153, 0.628, 0.164, 0.614, 0.164, 0.614, 0.153, 0.628, 0.153, 0.639, 0.164, 0.628, 0.164, 0.628, 0.153, 0.639, 0.153, 0.927, 0.839, 0.927, 0.795, 0.956, 0.795, 0.956, 0.839, 0.859, 0.235, 0.865, 0.257, 0.861, 0.254, 0.853, 0.234, 0.436, 0.809, 0.364, 0.808, 0.357, 0.812, 0.355, 0.815, 0.355, 0.819, 0.089, 0.815, 0.089, 0.789, 0.711, 0.788, 0.709, 0.82, 0.68, 0.82, 0.684, 0.809, 0.647, 0.809, 0.648, 0.82, 0.444, 0.82, 0.444, 0.816, 0.442, 0.812, 0.674, 0.543, 0.774, 0.731, 0.774, 0.056, 0.674, 0.243, 0.622, 0.17, 0.606, 0.17, 0.598, 0.17, 0.598, 0.164, 0.614, 0.164, 0.622, 0.164, 0.915, 0.288, 0.917, 0.499, 0.92, 0.491, 0.918, 0.296, 0.452, 0.539, 0.674, 0.543, 0.674, 0.243, 0.684, 0.264, 0.452, 0.261, 0.157, 0.078, 0.163, 0.067, 0.174, 0.069, 0.163, 0.086, 0.684, 0.522, 0.674, 0.543, 0.452, 0.539, 0.451, 0.524, 0.953, 0.702, 0.953, 0.086, 0.961, 0.05, 0.961, 0.738, 0.879, 0.237, 0.882, 0.25, 0.865, 0.257, 0.859, 0.235, 0.862, 0.534, 0.818, 0.501, 0.821, 0.495, 0.866, 0.53, 0.953, 0.086, 0.93, 0.081, 0.936, 0.045, 0.961, 0.05, 0.938, 0.294, 0.935, 0.323, 0.923, 0.323, 0.91, 0.361, 0.886, 0.356, 0.91, 0.297, 0.695, 0.527, 0.798, 0.726, 0.774, 0.731, 0.674, 0.543, 0.451, 0.524, 0.439, 0.517, 0.229, 0.518, 0.229, 0.438, 0.674, 0.438, 0.421, 0.484, 0.246, 0.485, 0.246, 0.501, 0.422, 0.5, 0.421, 0.484, 0.674, 0.438, 0.759, 0.463, 0.752, 0.514, 0.175, 0.128, 0.165, 0.166, 0.153, 0.166, 0.153, 0.128, 0.137, 0.421, 0.145, 0.343, 0.229, 0.345, 0.229, 0.438, 0.145, 0.438, 0.751, 0.273, 0.684, 0.264, 0.695, 0.259, 0.756, 0.269, 0.953, 0.702, 0.93, 0.707, 0.854, 0.554, 0.859, 0.552, 0.88, 0.551, 0.806, 0.326, 0.758, 0.323, 0.761, 0.315, 0.806, 0.319, 0.141, 0.071, 0.049, 0.074, 0.129, 0.067, 0.82, 0.292, 0.806, 0.326, 0.806, 0.319, 0.817, 0.286, 0.355, 0.887, 0.089, 0.887, 0.089, 0.881, 0.355, 0.882, 0.171, 0.275, 0.193, 0.29, 0.193, 0.321, 0.137, 0.321, 0.137, 0.29, 0.159, 0.275, 0.674, 0.243, 0.695, 0.259, 0.684, 0.264, 0.953, 0.702, 0.88, 0.551, 0.879, 0.237, 0.953, 0.086, 0.888, 0.431, 0.911, 0.426, 0.924, 0.465, 0.937, 0.464, 0.939, 0.493, 0.911, 0.491, 0.914, 0.839, 0.899, 0.795, 0.927, 0.795, 0.927, 0.839, 0.859, 0.552, 0.854, 0.554, 0.862, 0.534, 0.866, 0.53, 0.799, 0.062, 0.695, 0.259, 0.674, 0.243, 0.774, 0.056, 0.879, 0.237, 0.88, 0.551, 0.883, 0.537, 0.882, 0.25, 0.93, 0.081, 0.953, 0.086, 0.879, 0.237, 0.859, 0.235, 0.853, 0.234, 0.866, 0.53, 0.911, 0.491, 0.92, 0.491, 0.917, 0.499, 0.883, 0.537, 0.915, 0.288, 0.918, 0.296, 0.91, 0.297, 0.865, 0.257, 0.882, 0.25, 0.88, 0.551, 0.859, 0.552, 0.866, 0.53, 0.883, 0.537, 0.969, 0.839, 0.956, 0.839, 0.956, 0.795, 0.984, 0.795, 0.21, 0.473, 0.16, 0.473, 0.145, 0.473, 0.119, 0.473, 0.119, 0.46, 0.16, 0.46, 0.21, 0.46, 0.229, 0.345, 0.23, 0.265, 0.439, 0.268, 0.452, 0.261, 0.751, 0.273, 0.758, 0.323, 0.673, 0.348, 0.421, 0.3, 0.422, 0.285, 0.247, 0.283, 0.247, 0.298, 0.421, 0.3, 0.673, 0.348, 0.762, 0.472, 0.756, 0.517, 0.752, 0.514, 0.759, 0.463, 0.936, 0.045, 0.93, 0.081, 0.799, 0.062, 0.805, 0.025, 0.752, 0.514, 0.756, 0.517, 0.695, 0.527, 0.684, 0.522, 0.808, 0.46, 0.807, 0.468, 0.762, 0.472, 0.759, 0.463, 0.821, 0.495, 0.818, 0.501, 0.807, 0.468, 0.808, 0.46, 0.589, 0.17, 0.569, 0.17, 0.549, 0.17, 0.652, 0.17, 0.644, 0.17, 0.634, 0.17, 0.622, 0.17, 0.622, 0.164, 0.628, 0.164, 0.639, 0.164, 0.648, 0.164, 0.54, 0.164, 0.559, 0.164, 0.579, 0.164, 0.598, 0.164, 0.598, 0.17, 0.674, 0.543, 0.684, 0.522, 0.695, 0.527, 0.93, 0.707, 0.953, 0.702, 0.961, 0.738, 0.936, 0.743, 0.774, 0.731, 0.798, 0.726, 0.805, 0.762, 0.782, 0.767, 0.647, 0.899, 0.684, 0.899, 0.68, 0.889, 0.709, 0.889, 0.711, 0.92, 0.089, 0.913, 0.089, 0.887, 0.355, 0.887, 0.355, 0.89, 0.358, 0.894, 0.364, 0.897, 0.436, 0.897, 0.443, 0.895, 0.445, 0.891, 0.445, 0.888, 0.648, 0.888, 0.93, 0.707, 0.936, 0.743, 0.805, 0.762, 0.798, 0.726, 0.799, 0.062, 0.774, 0.056, 0.782, 0.021, 0.805, 0.025, 0.028, 0.192, 0.026, 0.203, 0.028, 0.207, 0.037, 0.213, 0.047, 0.211, 0.051, 0.207, 0.053, 0.197, 0.051, 0.192, 0.042, 0.186, 0.032, 0.188, 0.247, 0.283, 0.422, 0.285, 0.416, 0.288, 0.251, 0.286, 0.421, 0.484, 0.422, 0.5, 0.416, 0.497, 0.416, 0.488, 0.758, 0.323, 0.751, 0.273, 0.756, 0.269, 0.761, 0.315, 0.229, 0.518, 0.439, 0.517, 0.438, 0.535, 0.229, 0.536, 0.416, 0.288, 0.416, 0.296, 0.251, 0.295, 0.251, 0.286, 0.422, 0.285, 0.421, 0.3, 0.416, 0.296, 0.416, 0.288, 0.421, 0.3, 0.247, 0.298, 0.251, 0.295, 0.416, 0.296, 0.247, 0.298, 0.247, 0.283, 0.251, 0.286, 0.251, 0.295, 0.416, 0.497, 0.25, 0.497, 0.25, 0.489, 0.416, 0.488, 0.422, 0.5, 0.246, 0.501, 0.25, 0.497, 0.416, 0.497, 0.246, 0.501, 0.246, 0.485, 0.25, 0.489, 0.25, 0.497, 0.246, 0.485, 0.421, 0.484, 0.416, 0.488, 0.25, 0.489, 0.145, 0.488, 0.119, 0.488, 0.119, 0.473, 0.145, 0.473, 0.084, 0.493, 0.084, 0.508, 0.057, 0.508, 0.057, 0.493, 0.057, 0.493, 0.057, 0.48, 0.084, 0.48, 0.084, 0.493, 0.16, 0.519, 0.119, 0.519, 0.119, 0.502, 0.16, 0.502, 0.057, 0.449, 0.084, 0.449, 0.084, 0.458, 0.057, 0.458, 0.084, 0.48, 0.057, 0.48, 0.057, 0.471, 0.084, 0.471, 0.084, 0.458, 0.084, 0.471, 0.057, 0.471, 0.057, 0.458, 0.084, 0.513, 0.057, 0.513, 0.057, 0.508, 0.084, 0.508, 0.057, 0.363, 0.057, 0.34, 0.084, 0.34, 0.084, 0.363, 0.049, 0.056, 0.049, 0.074, 0.036, 0.074, 0.036, 0.056, 0.105, 0.445, 0.101, 0.451, 0.09, 0.453, 0.084, 0.449, 0.084, 0.363, 0.102, 0.363, 0.118, 0.426, 0.116, 0.43, 0.104, 0.434, 0.162, 0.041, 0.173, 0.058, 0.163, 0.06, 0.155, 0.05, 0.049, 0.074, 0.157, 0.078, 0.163, 0.086, 0.047, 0.086, 0.438, 0.22, 0.438, 0.249, 0.439, 0.268, 0.23, 0.265, 0.23, 0.248, 0.229, 0.565, 0.229, 0.536, 0.438, 0.535, 0.137, 0.034, 0.154, 0.037, 0.162, 0.041, 0.155, 0.05, 0.15, 0.048, 0.137, 0.046, 0.049, 0.056, 0.048, 0.044, 0.433, 0.762, 0.089, 0.762, 0.101, 0.748, 0.433, 0.748, 0.455, 0.762, 0.455, 0.788, 0.433, 0.793, 0.173, 0.058, 0.174, 0.069, 0.163, 0.067, 0.163, 0.06, 0.049, 0.056, 0.141, 0.056, 0.129, 0.06, 0.049, 0.074, 0.049, 0.056, 0.078, 0.061, 0.078, 0.068, 0.141, 0.056, 0.141, 0.071, 0.129, 0.067, 0.129, 0.06, 0.853, 0.234, 0.861, 0.254, 0.83, 0.271, 0.806, 0.319, 0.761, 0.315, 0.756, 0.269, 0.695, 0.259, 0.799, 0.062, 0.93, 0.081, 0.227, 0.168, 0.227, 0.131, 0.239, 0.131, 0.239, 0.168, 0.711, 0.92, 0.726, 0.973, 0.1, 0.97, 0.1, 0.956, 0.433, 0.956, 0.455, 0.944, 0.455, 0.919, 0.089, 0.941, 0.089, 0.913, 0.433, 0.912, 0.433, 0.944, 0.297, 0.097, 0.297, 0.061, 0.31, 0.061, 0.31, 0.097, 0.31, 0.168, 0.31, 0.131, 0.445, 0.131, 0.445, 0.168, 0.865, 0.257, 0.82, 0.292, 0.817, 0.286, 0.861, 0.254, 0.483, 0.168, 0.483, 0.131, 0.496, 0.131, 0.496, 0.168, 0.445, 0.168, 0.445, 0.131, 0.483, 0.131, 0.483, 0.168, 0.483, 0.097, 0.483, 0.061, 0.496, 0.061, 0.496, 0.097, 0.239, 0.131, 0.31, 0.131, 0.31, 0.168, 0.239, 0.168, 0.16, 0.473, 0.16, 0.488, 0.145, 0.488, 0.145, 0.473, 0.16, 0.502, 0.119, 0.502, 0.119, 0.488, 0.145, 0.488, 0.16, 0.488, 0.21, 0.488, 0.21, 0.502, 0.206, 0.58, 0.033, 0.58, 0.033, 0.586, 0.206, 0.586, 0.02, 0.122, 0.02, 0.133, 0.026, 0.133, 0.026, 0.122, 0.297, 0.061, 0.297, 0.097, 0.2, 0.097, 0.2, 0.061, 0.193, 0.224, 0.205, 0.224, 0.205, 0.251, 0.193, 0.251, 0.713, 0.045, 0.713, 0.096, 0.693, 0.114, 0.546, 0.114, 0.526, 0.096, 0.526, 0.045, 0.546, 0.026, 0.693, 0.026, 0.119, 0.519, 0.108, 0.519, 0.108, 0.502, 0.119, 0.502, 0.089, 0.881, 0.089, 0.821, 0.355, 0.823, 0.355, 0.882, 0.622, 0.181, 0.606, 0.181, 0.606, 0.17, 0.622, 0.17, 0.132, 0.58, 0.206, 0.577, 0.211, 0.57, 0.211, 0.559, 0.206, 0.552, 0.132, 0.552, 0.084, 0.449, 0.057, 0.449, 0.057, 0.363, 0.084, 0.363, 0.033, 0.545, 0.234, 0.58, 0.234, 0.586, 0.225, 0.58, 0.215, 0.58, 0.215, 0.586, 0.225, 0.586, 0.234, 0.586, 0.234, 0.58, 0.225, 0.58, 0.225, 0.586, 0.206, 0.58, 0.206, 0.586, 0.215, 0.586, 0.215, 0.58, 0.132, 0.58, 0.033, 0.567, 0.033, 0.58, 0.132, 0.552, 0.033, 0.545, 0.033, 0.56, 0.132, 0.552, 0.105, 0.557, 0.106, 0.568, 0.132, 0.58, 0.033, 0.56, 0.033, 0.567, 0.106, 0.568, 0.105, 0.557, 0.885, 0.986, 0.885, 0.974, 0.977, 0.974, 0.977, 0.986, 0.977, 0.909, 0.977, 0.921, 0.885, 0.921, 0.885, 0.909, 0.977, 0.974, 0.885, 0.974, 0.885, 0.921, 0.977, 0.921, 0.826, 0.79, 0.841, 0.79, 0.841, 0.797, 0.826, 0.797, 0.911, 0.491, 0.866, 0.53, 0.833, 0.511, 0.808, 0.46, 0.759, 0.463, 0.674, 0.438, 0.888, 0.431, 0.02, 0.165, 0.02, 0.176, 0.026, 0.176, 0.026, 0.165, 0.864, 0.797, 0.875, 0.812, 0.841, 0.812, 0.841, 0.797, 0.864, 0.797, 0.841, 0.797, 0.841, 0.79, 0.864, 0.79, 0.071, 0.262, 0.071, 0.283, 0.06, 0.283, 0.06, 0.262, 0.822, 0.835, 0.826, 0.833, 0.885, 0.833, 0.889, 0.835, 0.894, 0.846, 0.817, 0.846, 0.13, 0.252, 0.13, 0.286, 0.101, 0.284, 0.101, 0.261, 0.028, 0.252, 0.057, 0.261, 0.057, 0.284, 0.028, 0.286, 0.034, 0.306, 0.034, 0.322, 0.008, 0.322, 0.008, 0.306, 0.031, 0.297, 0.034, 0.306, 0.008, 0.306, 0.009, 0.297, 0.06, 0.262, 0.06, 0.283, 0.057, 0.284, 0.057, 0.261, 0.087, 0.262, 0.098, 0.262, 0.098, 0.283, 0.087, 0.283, 0.045, 0.232, 0.113, 0.232, 0.1, 0.26, 0.098, 0.262, 0.087, 0.262, 0.087, 0.253, 0.071, 0.253, 0.071, 0.262, 0.06, 0.262, 0.058, 0.26, 0.113, 0.312, 0.045, 0.312, 0.058, 0.285, 0.06, 0.283, 0.071, 0.283, 0.071, 0.292, 0.087, 0.292, 0.087, 0.283, 0.098, 0.283, 0.1, 0.285, 0.031, 0.33, 0.009, 0.33, 0.008, 0.322, 0.034, 0.322, 0.098, 0.262, 0.101, 0.261, 0.101, 0.284, 0.098, 0.283, 0.033, 0.567, 0.033, 0.56, 0.019, 0.56, 0.019, 0.577, 0.026, 0.577, 0.917, 0.499, 0.915, 0.288, 0.882, 0.25, 0.883, 0.537, 0.854, 0.554, 0.93, 0.707, 0.798, 0.726, 0.695, 0.527, 0.756, 0.517, 0.762, 0.472, 0.807, 0.468, 0.831, 0.516, 0.862, 0.534, 0.753, 0.988, 0.753, 0.918, 0.757, 0.916, 0.757, 0.99, 0.757, 0.99, 0.757, 0.916, 0.764, 0.914, 0.764, 0.991, 0.843, 0.99, 0.843, 0.916, 0.847, 0.918, 0.847, 0.988, 0.836, 0.991, 0.836, 0.914, 0.843, 0.916, 0.843, 0.99, 0.445, 0.884, 0.648, 0.884, 0.648, 0.888, 0.445, 0.888, 0.709, 0.889, 0.68, 0.889, 0.679, 0.884, 0.709, 0.884, 0.355, 0.823, 0.089, 0.821, 0.089, 0.815, 0.355, 0.819, 0.889, 0.892, 0.885, 0.894, 0.826, 0.894, 0.822, 0.892, 0.817, 0.883, 0.894, 0.883, 0.103, 0.216, 0.103, 0.166, 0.13, 0.166, 0.13, 0.216, 0.85, 0.919, 0.852, 0.923, 0.852, 0.982, 0.85, 0.986, 0.847, 0.988, 0.847, 0.918, 0.089, 0.737, 0.101, 0.733, 0.101, 0.748, 0.089, 0.762, 0.011, 0.897, 0.011, 0.804, 0.065, 0.804, 0.088, 0.816, 0.089, 0.821, 0.089, 0.881, 0.087, 0.886, 0.064, 0.897, 0.764, 0.991, 0.764, 0.914, 0.836, 0.914, 0.836, 0.991, 0.13, 0.218, 0.103, 0.218, 0.103, 0.216, 0.13, 0.216, 0.13, 0.166, 0.079, 0.166, 0.079, 0.128, 0.153, 0.128, 0.153, 0.166, 0.029, 0.695, 0.029, 0.678, 0.042, 0.678, 0.042, 0.622, 0.029, 0.622, 0.029, 0.605, 0.674, 0.612, 0.674, 0.615, 0.651, 0.615, 0.651, 0.689, 0.674, 0.689, 0.674, 0.692, 0.732, 0.984, 0.101, 0.973, 0.726, 0.973, 0.433, 0.956, 0.1, 0.956, 0.089, 0.941, 0.433, 0.944, 0.433, 0.912, 0.455, 0.919, 0.455, 0.944, 0.774, 0.056, 0.774, 0.731, 0.782, 0.767, 0.782, 0.021, 0.452, 0.539, 0.452, 0.261, 0.439, 0.268, 0.438, 0.535, 0.439, 0.517, 0.451, 0.524, 0.101, 0.216, 0.089, 0.165, 0.103, 0.166, 0.103, 0.216, 0.445, 0.825, 0.444, 0.82, 0.648, 0.82, 0.648, 0.824, 0.709, 0.82, 0.709, 0.825, 0.679, 0.825, 0.68, 0.82, 0.166, 0.189, 0.153, 0.189, 0.153, 0.166, 0.165, 0.166, 0.13, 0.166, 0.143, 0.165, 0.132, 0.216, 0.13, 0.216, 0.713, 0.868, 0.765, 0.868, 0.765, 0.888, 0.711, 0.888, 0.709, 0.884, 0.709, 0.825, 0.711, 0.821, 0.765, 0.821, 0.765, 0.841, 0.713, 0.841, 0.089, 0.762, 0.433, 0.762, 0.433, 0.793, 0.089, 0.789, 0.765, 0.817, 0.765, 0.821, 0.711, 0.821, 0.739, 0.805, 0.795, 0.805, 0.805, 0.817, 0.227, 0.168, 0.2, 0.168, 0.2, 0.131, 0.227, 0.131, 0.709, 0.825, 0.709, 0.884, 0.679, 0.884, 0.679, 0.825, 0.445, 0.884, 0.445, 0.825, 0.648, 0.824, 0.648, 0.884, 0.817, 0.883, 0.817, 0.846, 0.894, 0.846, 0.894, 0.883, 0.057, 0.363, 0.057, 0.449, 0.051, 0.455, 0.04, 0.453, 0.035, 0.447, 0.032, 0.434, 0.02, 0.432, 0.018, 0.428, 0.032, 0.363, 0.102, 0.733, 0.733, 0.722, 0.726, 0.733, 0.193, 0.193, 0.205, 0.197, 0.205, 0.224, 0.193, 0.224, 0.205, 0.317, 0.193, 0.321, 0.193, 0.29, 0.205, 0.29, 0.193, 0.29, 0.193, 0.263, 0.205, 0.263, 0.205, 0.29, 0.31, 0.061, 0.483, 0.061, 0.483, 0.097, 0.31, 0.097, 0.205, 0.263, 0.193, 0.263, 0.193, 0.251, 0.205, 0.251, 0.066, 0.189, 0.067, 0.166, 0.079, 0.166, 0.079, 0.189, 0.129, 0.06, 0.129, 0.067, 0.078, 0.068, 0.078, 0.061, 0.089, 0.966, 0.089, 0.941, 0.1, 0.956, 0.1, 0.97, 0.445, 0.097, 0.483, 0.097, 0.496, 0.097, 0.496, 0.131, 0.483, 0.131, 0.445, 0.131, 0.31, 0.131, 0.239, 0.131, 0.227, 0.131, 0.2, 0.131, 0.2, 0.097, 0.297, 0.097, 0.31, 0.097, 0.141, 0.071, 0.141, 0.056, 0.049, 0.056, 0.155, 0.05, 0.163, 0.06, 0.163, 0.067, 0.157, 0.078, 0.049, 0.074, 0.91, 0.297, 0.886, 0.356, 0.673, 0.348, 0.758, 0.323, 0.806, 0.326, 0.832, 0.276, 0.865, 0.257, 0.229, 0.438, 0.229, 0.345, 0.673, 0.348, 0.674, 0.438, 0.765, 0.888, 0.765, 0.891, 0.805, 0.891, 0.795, 0.903, 0.739, 0.903, 0.711, 0.888, 0.805, 0.817, 0.795, 0.805, 0.805, 0.814, 0.795, 0.903, 0.805, 0.891, 0.805, 0.895, 0.067, 0.691, 0.042, 0.698, 0.029, 0.695, 0.068, 0.61, 0.029, 0.605, 0.042, 0.602, 0.483, 0.035, 0.496, 0.035, 0.496, 0.061, 0.483, 0.061, 0.445, 0.061, 0.31, 0.061, 0.297, 0.061, 0.2, 0.061, 0.2, 0.035, 0.227, 0.035, 0.239, 0.035, 0.31, 0.035, 0.445, 0.035, 0.067, 0.166, 0.057, 0.128, 0.079, 0.128, 0.079, 0.166, 0.75, 0.919, 0.753, 0.918, 0.753, 0.988, 0.75, 0.986, 0.747, 0.982, 0.747, 0.923, 0.101, 0.733, 0.726, 0.733, 0.711, 0.788, 0.455, 0.788, 0.455, 0.762, 0.433, 0.748, 0.101, 0.748])
me_cylinder_002.materials.append(mat_material_001)
me_cylinder_002.use_remesh_fix_poles = True
me_cylinder_002.use_remesh_preserve_attributes = False
me_cylinder_002.use_mirror_vertex_groups = False
me_cylinder_002.update()
me_cylinder_002.normals_split_custom_set([tuple(v) for v in zip(*[iter([0.0, -0.3809, -0.9246, -0.001902, 0.3827, -0.9239, 0.0, 0.3792, -0.9253, 1.458e-06, -0.3792, -0.9253, 0.0, -0.7732, -0.6341, 0.0, -0.7732, -0.6341, 0.0008088, -0.2898, -0.9571, 0.0, -0.2913, -0.9566, 0.0008088, 0.2898, 0.9571, 0.0, -0.2913, 0.9566, 1.414e-10, -0.2913, 0.9566, 0.0, 0.2913, 0.9566, 1.414e-10, 0.2913, -0.9566, 0.0, 0.2913, -0.9566, 0.0008094, 0.7732, -0.6341, 0.0, 0.7732, -0.6341, 0.0, -1.0, -0.000211, 0.0, -0.7732, -0.6341, 0.0, -0.7732, -0.6341, 1.32e-10, -1.0, -0.0001551, -0.848, -3.548e-10, 0.5301, -0.8523, 1.139e-09, 0.5231, -0.8504, 3.12e-10, 0.5262, -0.848, -1.773e-10, 0.5301, 0.0, 0.7724, 0.6352, 0.0, 0.7724, 0.6352, 0.0008088, 0.2898, 0.9571, 0.0, 0.2913, 0.9566, 0.9775, 1.965e-10, -0.2112, 0.965, 0.0004589, 0.2622, 0.965, 0.0, 0.2622, 0.9776, 2.434e-10, -0.2106, 1.414e-10, -0.2913, 0.9566, 0.0, -0.2913, 0.9566, 0.0, -0.7724, 0.6352, 0.0, -0.7724, 0.6352, 0.000727, 1.0, 0.001355, 0.0, 0.7724, 0.6352, 0.0, 0.7724, 0.6352, 0.0, 1.0, -0.0001548, 0.0, -0.3827, 0.9239, 0.0, -0.9239, 0.3827, 0.0, -0.9239, 0.3827, 0.0, -0.3827, 0.9239, 0.0, 0.9239, 0.3827, 0.0, 0.3827, 0.9239, 0.0, 0.3827, 0.9239, 0.0, 0.9239, 0.3827, -0.9856, 1.365e-10, 0.1693, -0.9831, -4.955e-07, -0.183, -0.9831, -2.28e-10, -0.183, -0.9853, 4.142e-08, 0.171, 0.0, -0.9239, -0.3827, 0.0, -0.3809, -0.9246, 1.458e-06, -0.3792, -0.9253, 0.0, -0.9239, -0.3827, 0.0, -0.9239, 0.3827, 0.0, -0.9239, 0.3827, 0.0, -0.9239, -0.3827, 0.0, -0.9239, -0.3827, 0.0, 0.7066, -0.7076, -0.0007594, 1.0, 1.073e-07, 0.0, 1.0, 1.437e-07, 0.0, 0.7071, -0.7071, 0.0, 0.9239, -0.3827, 0.0, 0.9239, 0.3827, 0.0, 0.9239, 0.3827, 0.0, 0.9239, -0.3827, -0.001902, 0.3827, -0.9239, 0.0, 0.9239, -0.3827, 0.0, 0.9239, -0.3827, 0.0, 0.3792, -0.9253, -0.0007594, -3.636e-08, -1.0, 0.0, 0.7066, -0.7076, 0.0, 0.7071, -0.7071, 0.0, 0.0, -1.0, 0.0, -2.925e-07, 1.0, -0.5774, -0.5774, 0.5773, 7.096e-05, -0.6188, 0.7855, 0.0, -2.925e-07, 1.0, 0.0008088, -0.2898, -0.9571, 0.0, 0.2913, -0.9566, 1.414e-10, 0.2913, -0.9566, 0.0, -0.2913, -0.9566, 0.0, 1.0, 1.662e-07, 0.0, 1.0, 1.662e-07, 0.0, 1.0, 1.662e-07, 0.0, 1.0, 1.662e-07, -0.0007594, 3.636e-08, 1.0, 0.0, -0.7066, 0.7076, 0.0, -0.7071, 0.7071, 0.0, 0.0, 1.0, 0.0, -0.7066, 0.7076, 0.0, -1.0, -1.848e-07, 0.0, -1.0, -1.848e-07, 0.0, -0.7071, 0.7071, 0.0, 0.7076, 0.7066, -0.0007594, 3.636e-08, 1.0, 0.0, 0.0, 1.0, 0.0, 0.7071, 0.7071, -0.0007594, 1.0, 1.073e-07, 0.0, 0.7076, 0.7066, 0.0, 0.7071, 0.7071, 0.0, 1.0, 1.437e-07, 0.0, -0.7076, -0.7066, -0.0007594, -3.636e-08, -1.0, 0.0, 0.0, -1.0, 0.0, -0.7066, -0.7076, 0.0, -1.0, -1.848e-07, 0.0, -0.7076, -0.7066, 0.0, -0.7066, -0.7076, 0.0, -1.0, -1.848e-07, -0.7071, -0.7071, -8.683e-08, -0.5774, -0.5774, 0.5773, -1.0, -9.484e-07, 0.0, -1.0, -9.484e-07, 0.0, -0.7337, 0.6788, -0.03121, -0.6393, 0.7568, 0.1365, -0.6972, 0.716, -0.03544, -0.7335, 0.679, -0.03031, 0.001476, 0.9006, 0.4346, 0.003048, 0.9004, 0.4351, 0.003251, 0.8993, 0.4373, 0.003001, 0.8998, 0.4362, 0.01116, 0.7311, 0.6821, 0.009576, 0.7347, 0.6784, 0.003001, 0.9007, 0.4345, 0.003001, 0.9007, 0.4345, 0.001499, 0.7463, 0.6656, 0.001151, 0.6931, 0.7209, 0.003001, 0.9007, 0.4345, 0.003001, 0.9007, 0.4345, 0.001476, 0.7215, 0.6924, 0.001549, 0.7325, 0.6808, 0.003499, 0.9004, 0.4351, 0.003018, 0.9008, 0.4341, 0.8791, -0.3725, -0.2972, 0.8681, -0.4006, -0.293, 0.8683, 0.4002, -0.2931, 0.8795, 0.372, -0.2968, 1.0, 2.069e-08, 0.0, 1.0, 7.735e-07, 0.0, 1.0, 2.26e-08, 0.0, 1.0, 2.26e-08, 0.0, 1.0, 7.735e-07, 0.0, 1.0, 2.451e-08, 0.0, -0.6552, 0.2773, -0.7027, -0.6552, -0.2787, -0.7021, -0.7663, -0.2987, -0.5688, -0.7665, 0.2984, -0.5687, 0.4102, -0.1062, -0.9058, 0.01962, -0.2156, -0.9763, 0.02969, 0.1147, -0.993, 0.03005, 0.1159, -0.9928, 0.4455, 0.06155, -0.8932, -0.3946, -0.0007565, 0.9189, -0.9456, 6.213e-11, 0.3252, -0.9456, -1.957e-10, 0.3252, -0.3936, 5.045e-11, 0.9193, 0.01083, -0.4612, -0.8872, 0.01962, -0.2156, -0.9763, 0.4102, -0.1062, -0.9058, 0.4709, -0.2399, -0.8489, -0.9123, -0.4096, -3.575e-08, -0.9123, 0.4095, 7.151e-08, -0.9123, 0.4095, -6.598e-07, -0.9122, -0.4097, -3.582e-08, -0.8412, 0.3826, -0.382, -0.8469, 0.3689, -0.3831, -0.669, 0.6619, -0.338, -0.669, 0.6619, -0.338, -0.6966, -0.7166, -0.03575, -0.5805, -0.7113, 0.3963, -0.7286, -0.6209, 0.2893, -0.6403, -0.756, 0.1363, -0.9123, 0.4095, 7.151e-08, -0.6659, 0.746, 7.082e-08, -0.6659, 0.746, 1.9e-07, -0.9123, 0.4095, -6.598e-07, -0.947, -0.000201, 0.3213, -0.947, -0.0002002, 0.3213, -0.9197, 0.2393, 0.3113, -0.9196, 0.2397, 0.3112, -0.9193, 0.24, 0.3119, -0.9193, 0.24, 0.3119, 0.4119, -0.9002, -0.1412, 0.3021, -0.9477, -0.1028, 0.8681, -0.4006, -0.293, 0.8791, -0.3725, -0.2972, 1.952e-09, -1.0, -1.659e-07, 1.952e-09, -1.0, -1.659e-07, 1.952e-09, -1.0, -1.659e-07, 1.952e-09, -1.0, -1.659e-07, 1.952e-09, -1.0, -1.659e-07, 1.952e-09, -1.0, -1.659e-07, 1.952e-09, -1.0, -1.659e-07, 1.952e-09, -1.0, -1.659e-07, 1.952e-09, -1.0, -1.659e-07, 1.952e-09, -1.0, -1.659e-07, 1.952e-09, -1.0, -1.659e-07, 1.952e-09, -1.0, -1.659e-07, 1.952e-09, -1.0, -1.659e-07, 0.01199, 0.6393, -0.7689, 0.0, 1.0, 5.548e-08, -0.5774, 0.5774, -0.5774, -0.5715, 0.5804, -0.5801, 1.0, 0.0, 0.0, 1.0, 0.0, 0.0, 1.0, 0.0, 0.0, 1.0, 0.0, 0.0, 1.0, 0.0, 0.0, 0.019, 0.764, 0.645, 0.019, 0.764, 0.645, 0.019, 0.764, 0.645, 0.019, 0.764, 0.645, -0.8772, -0.3519, 0.3266, -0.6564, -0.7143, 0.2426, -0.7333, -0.6793, -0.03061, -0.7334, -0.6791, -0.03158, -0.8525, -0.4157, 0.317, -0.1289, 0.9673, 0.2182, 0.102, 0.9832, 0.1511, 0.4101, 0.8602, 0.3031, -0.5659, 0.7538, 0.334, -3.071e-08, 0.6489, 0.7609, 0.001102, 0.6479, 0.7617, 5.627e-05, 0.6489, 0.7609, -0.7286, 0.6209, 0.2893, -0.1289, 0.9673, 0.2182, -0.5659, 0.7538, 0.334, -0.5805, 0.7113, 0.3963, 0.008392, -0.736, 0.6769, 0.005759, -0.7349, 0.6781, 0.0109, -0.2609, 0.9653, 0.01459, -0.2583, 0.966, 1.0, 0.0, 0.0, 1.0, 0.0, 0.0, 1.0, 0.0, 0.0, 1.0, 0.0, 0.0, 1.0, 0.0, 0.0, 1.0, 0.0, 0.0, 0.6157, 0.6377, -0.4628, 0.6157, 0.6377, -0.4628, 0.6157, 0.6377, -0.4628, -0.8772, -0.3519, 0.3266, -0.8525, -0.4157, 0.317, -0.8519, 0.416, 0.3181, -0.8781, 0.3498, 0.3265, -0.9199, -0.2384, 0.3114, -0.9197, -0.2392, 0.3113, -0.9196, -0.2401, 0.311, -0.947, -0.0002002, 0.3213, -0.947, -0.000201, 0.3213, -0.9197, -0.2384, 0.3121, 0.0, -1.0, -1.228e-07, 7.096e-05, -0.6188, 0.7855, -0.5774, -0.5774, 0.5773, -0.7071, -0.7071, -8.683e-08, -0.7334, -0.6791, -0.03158, -0.7333, -0.6793, -0.03061, -0.6966, -0.7166, -0.03575, -0.6403, -0.756, 0.1363, 0.3026, 0.9476, -0.1027, 0.4122, 0.9, -0.1417, 0.8795, 0.372, -0.2968, 0.8683, 0.4002, -0.2931, -0.8412, 0.3826, -0.382, -0.8412, -0.3829, -0.3819, -0.8466, -0.3695, -0.383, -0.8469, 0.3689, -0.3831, -0.6564, 0.7144, 0.2426, -0.8781, 0.3498, 0.3265, -0.8519, 0.416, 0.3181, -0.7337, 0.6788, -0.03121, -0.7335, 0.679, -0.03031, -0.4544, -0.5783, -0.6776, -0.4525, -0.5774, -0.6796, -0.7663, -0.2987, -0.5688, -0.6552, -0.2787, -0.7021, -0.5043, -0.3265, -0.7994, -0.6552, 0.2773, -0.7027, -0.7665, 0.2984, -0.5687, -0.4525, 0.5772, -0.6798, -0.4529, 0.5782, -0.6787, -0.5044, 0.3264, -0.7994, -0.8412, -0.3829, -0.3819, -0.669, -0.662, -0.3379, -0.669, -0.662, -0.3379, -0.8466, -0.3695, -0.383, 0.0, 1.0, 1.637e-07, 0.0, 1.0, 1.637e-07, 0.0, 1.0, 1.637e-07, 0.0, 1.0, 1.637e-07, -1.528e-09, -1.0, -1.624e-07, -1.528e-09, -1.0, -1.624e-07, -1.528e-09, -1.0, -1.624e-07, -1.528e-09, -1.0, -1.624e-07, -1.528e-09, -1.0, -1.624e-07, -1.528e-09, -1.0, -1.624e-07, -1.528e-09, -1.0, -1.624e-07, 7.732e-10, 1.0, 1.83e-07, 7.732e-10, 1.0, 1.83e-07, 7.732e-10, 1.0, 1.83e-07, 7.732e-10, 1.0, 1.83e-07, 7.732e-10, 1.0, 1.83e-07, 7.732e-10, 1.0, 1.83e-07, 7.732e-10, 1.0, 1.83e-07, 7.732e-10, 1.0, 1.83e-07, 7.732e-10, 1.0, 1.83e-07, 7.732e-10, 1.0, 1.83e-07, 7.732e-10, 1.0, 1.83e-07, 7.732e-10, 1.0, 1.83e-07, 7.732e-10, 1.0, 1.83e-07, 0.4101, -0.8602, 0.3031, 0.6693, -0.7283, 0.1471, 0.6693, -0.7283, 0.1471, 0.102, -0.9832, 0.1511, 0.0, 1.0, 1.959e-07, 0.0, 1.0, 1.959e-07, 0.3587, 0.9334, -1.434e-07, 0.3587, 0.9334, 1.753e-07, 0.019, -0.764, 0.645, 0.019, -0.764, 0.645, 0.019, -0.764, 0.645, 0.019, -0.764, 0.645, -0.1289, -0.9677, 0.2169, -0.5659, -0.7538, 0.334, 0.4101, -0.8602, 0.3031, 0.102, -0.9832, 0.1511, -0.7286, -0.6209, 0.2893, -0.5805, -0.7113, 0.3963, -0.5659, -0.7538, 0.334, -0.1289, -0.9677, 0.2169, 1.0, -7.283e-07, 0.0, 1.0, -7.283e-07, 0.0, 1.0, -7.283e-07, 0.0, 1.0, -7.283e-07, 0.0, 1.0, -7.283e-07, 0.0, 1.0, -7.283e-07, 0.0, 1.0, 2.069e-08, 0.0, 1.0, 2.451e-08, 0.0, 1.0, -7.283e-07, 0.0, 1.0, -7.283e-07, 0.0, 1.0, -7.283e-07, 0.0, 1.0, -7.283e-07, 0.0, 1.0, -7.283e-07, 0.0, 1.0, -7.283e-07, 0.0, 1.0, 2.26e-08, 0.0, 1.0, 2.26e-08, 0.0, 0.6157, -0.6377, -0.4628, 0.6157, -0.6377, -0.4628, 0.6157, -0.6377, -0.4628, -0.6661, -0.7459, -6.536e-08, -0.9123, -0.4096, -3.575e-08, -0.9122, -0.4097, -3.582e-08, -0.6661, -0.7459, -6.545e-08, 0.9136, -0.4066, -3.599e-08, 0.3585, -0.9335, -8.767e-08, 0.3585, -0.9335, -8.767e-08, 0.9136, -0.4066, -3.599e-08, 0.003045, -0.9012, 0.4335, 0.003455, -0.9007, 0.4345, 0.00167, -0.6935, 0.7205, 0.002176, -0.7467, 0.6651, 0.002785, -0.8995, 0.4368, 0.002899, -0.901, 0.4339, 0.005759, -0.7349, 0.6781, 0.008392, -0.736, 0.6769, 0.003021, -0.9024, 0.4309, 0.00259, -0.9037, 0.4282, 0.002913, -0.9006, 0.4346, 0.008519, -0.8991, 0.4376, 0.002705, -0.9003, 0.4353, 0.002921, -0.9014, 0.4329, 0.001635, -0.735, 0.6781, 0.001556, -0.724, 0.6898, 0.0, -1.0, -9.793e-08, 0.0, -1.0, -9.793e-08, 0.3585, -0.9335, -8.767e-08, 0.3585, -0.9335, -8.767e-08, 0.3587, 0.9334, -1.434e-07, 0.9137, 0.4064, 7.185e-08, 0.9137, 0.4064, 7.183e-08, 0.3587, 0.9334, 1.753e-07, 1.0, 0.0, 0.0, 1.0, 0.0, 0.0, 1.0, 0.0, 0.0, 1.0, 0.0, 0.0, 1.0, 0.0, 0.0, 1.0, 0.0, 0.0, 1.0, 0.0, 0.0, 1.0, 0.0, 0.0, 1.0, 0.0, 0.0, 1.0, 0.0, 0.0, -7.394e-07, 0.432, 0.9019, 6.827e-07, 0.432, 0.9019, -5.56e-07, 0.432, 0.9019, -9.034e-08, 0.432, 0.9019, 0.7041, -0.7101, -3.851e-07, 0.7041, -0.7101, -5.976e-07, 0.7041, -0.7101, -2.897e-07, 0.7041, -0.7101, -4.796e-08, 0.102, 0.9832, 0.1511, 0.6693, 0.7283, 0.1471, 0.6693, 0.7283, 0.1471, 0.4101, 0.8602, 0.3031, -3.681e-08, -0.3518, -0.9361, 3.664e-08, -0.3518, -0.9361, -6.365e-09, -0.138, -0.9904, -6.365e-09, -0.138, -0.9904, 0.0, 1.0, 4.699e-07, 0.0, 1.0, 4.699e-07, 0.0, 1.0, 4.699e-07, 0.0, 1.0, 4.699e-07, 0.7041, 0.7101, 1.429e-08, 0.7041, 0.7101, 4.801e-07, 0.7041, 0.7101, 5.507e-07, 0.7041, 0.7101, 3.08e-07, -1.217e-07, 0.5591, -0.8291, 1.903e-07, 0.5591, -0.8291, -8.465e-08, 0.5591, -0.8291, -1.414e-07, 0.5591, -0.8291, -0.8139, 0.581, 9.119e-08, -0.8139, 0.581, 2.802e-07, -0.8139, 0.581, 9.989e-08, -0.8139, 0.581, 3.308e-07, 0.0, -1.0, -4.699e-07, 0.0, -1.0, -4.699e-07, 0.0, -1.0, -4.699e-07, 0.0, -1.0, -4.699e-07, -5.905e-07, -0.432, 0.9019, -1.038e-07, -0.432, 0.9019, -1.854e-07, -0.432, 0.9019, 1.254e-06, -0.432, 0.9019, -0.8139, -0.581, 1.934e-07, -0.8139, -0.581, -6.645e-07, -0.8139, -0.581, -4.079e-07, -0.8139, -0.581, 1.77e-08, 6.552e-07, -0.5591, -0.8291, -7.558e-07, -0.5591, -0.8291, -4.467e-07, -0.5591, -0.8291, 9.825e-08, -0.5591, -0.8291, -0.7063, -0.001111, -0.7079, -0.5109, -1.588e-07, -0.8596, -0.5109, 1.582e-07, -0.8596, -0.7063, 0.0, -0.7079, 0.612, -8.804e-08, 0.7909, 0.221, -0.627, 0.747, 0.2839, 2.084e-06, 0.9588, 0.612, -8.798e-08, 0.7909, 0.612, -8.798e-08, 0.7909, 0.8678, 1.357e-06, 0.4969, 0.8678, 6.522e-08, 0.4969, 0.612, -8.804e-08, 0.7909, 0.965, 0.0004589, 0.2622, 0.7369, -7.81e-11, 0.676, 0.7369, -5.377e-11, 0.676, 0.965, 0.0, 0.2622, -0.9767, -0.0006841, 0.2146, -0.977, -6.794e-07, 0.2132, -0.4969, -7.588e-08, 0.8678, -0.4969, -7.558e-08, 0.8678, 0.8678, 6.522e-08, 0.4969, 0.8678, 1.357e-06, 0.4969, 0.2629, 1.164e-06, 0.9648, 0.2629, -1.455e-08, 0.9648, -0.4969, -7.588e-08, 0.8678, 0.2629, -1.455e-08, 0.9648, 0.2629, 1.164e-06, 0.9648, -0.4969, -7.558e-08, 0.8678, 0.3589, -0.8316, 0.4238, 0.6461, -3.884e-06, 0.7632, 0.2839, 2.084e-06, 0.9588, 0.221, -0.627, 0.747, -0.4157, 0.5752, -0.7045, 0.181, 0.7469, -0.6399, 0.2721, 7.093e-08, -0.9623, -0.5082, 7.98e-11, -0.8612, 0.7348, -2.402e-07, -0.6783, 0.7411, 0.001321, 0.6714, 0.7411, 0.0, 0.6714, 0.7348, 0.0, -0.6783, -8.001e-09, -1.0, -1.769e-07, -8.001e-09, -1.0, -1.769e-07, -8.001e-09, -1.0, -1.769e-07, -8.001e-09, -1.0, -1.769e-07, -8.001e-09, -1.0, -1.769e-07, -8.001e-09, -1.0, -1.769e-07, 0.3589, -0.8316, 0.4238, 0.221, -0.627, 0.747, -8.001e-09, -1.0, -1.769e-07, -0.4027, 0.0007135, -0.9153, -0.9456, -6.213e-11, -0.3252, -0.9456, 1.957e-10, -0.3252, -0.4017, 0.0, -0.9158, 0.7411, 0.001321, 0.6714, -0.3946, -0.0007565, 0.9189, -0.3936, 5.045e-11, 0.9193, 0.7411, 0.0, 0.6714, 1.245e-07, 0.08137, -0.9967, -1.242e-08, 0.08225, -0.9966, 1.03e-07, 0.08413, -0.9965, -1.273e-07, 0.08413, -0.9965, 1.862e-07, 0.08225, -0.9966, -1.242e-08, 0.08137, -0.9967, -6.365e-09, -0.138, -0.9904, -6.365e-09, -0.138, -0.9904, 0.08032, 0.0, -0.9968, 0.08297, -8.275e-07, -0.9966, -0.4027, 0.0007135, -0.9153, -0.4017, 0.0, -0.9158, 0.08297, 0.0, -0.9966, 0.08032, -1.242e-07, -0.9968, 0.7348, -2.402e-07, -0.6783, 0.7348, 0.0, -0.6783, 0.01893, 0.9812, 0.1922, 0.01952, 0.9811, 0.1925, 0.01952, 0.9811, 0.1925, 0.01952, 0.9812, 0.1922, 0.01887, 0.9813, 0.1917, 0.01952, 0.9812, 0.1922, 0.01952, 0.9812, 0.1922, -0.9456, -6.213e-11, -0.3252, -0.9456, -1.957e-10, 0.3252, -0.9456, 6.213e-11, 0.3252, -0.9456, 1.957e-10, -0.3252, -0.0001315, 0.6488, -0.7609, -3.295e-08, 0.6489, -0.7609, -0.000234, 0.6488, -0.761, 0.1777, 0.9841, 0.0, 0.1777, 0.9841, 0.0, 0.1777, 0.9841, 0.0, 0.1777, 0.9841, 0.0, -0.3942, 0.919, 4.669e-08, -0.3942, 0.919, -2.731e-08, -0.3942, 0.919, -3.838e-08, -0.3942, 0.919, 1.928e-08, 1.688e-08, 1.0, 1.307e-07, 1.688e-08, 1.0, 1.307e-07, 1.688e-08, 1.0, 1.307e-07, 1.688e-08, 1.0, 1.307e-07, 1.688e-08, 1.0, 1.307e-07, 1.688e-08, 1.0, 1.307e-07, 0.4122, 0.9, -0.1417, 0.3026, 0.9476, -0.1027, 1.688e-08, 1.0, 1.307e-07, -0.8604, -9.178e-11, -0.5096, -0.8604, -5.619e-07, -0.5096, -0.999, -0.0001693, 0.0443, -0.999, -5.857e-11, 0.04463, 2.023e-09, -1.0, -2.46e-07, 2.023e-09, -1.0, -2.46e-07, 2.023e-09, -1.0, -2.46e-07, 2.023e-09, -1.0, -2.46e-07, 2.023e-09, -1.0, -2.46e-07, 2.023e-09, -1.0, -2.46e-07, 2.023e-09, -1.0, -2.46e-07, -1.649e-09, -1.0, -3.47e-07, -1.649e-09, -1.0, -3.47e-07, -1.649e-09, -1.0, -3.47e-07, -1.649e-09, -1.0, -3.47e-07, 0.8611, -6.211e-11, -0.5085, 0.8608, 0.0, -0.5089, 0.334, 0.0003368, -0.9426, 0.334, 0.0, -0.9426, -0.5939, 1.131e-10, 0.8046, -0.5939, 2.369e-11, 0.8046, 0.2478, 0.0, 0.9688, 0.2478, 0.0, 0.9688, -0.6393, 0.7568, 0.1365, -0.7286, 0.6209, 0.2893, -0.5805, 0.7113, 0.3963, -0.6972, 0.716, -0.03544, 0.6868, 1.817e-07, 0.7268, 0.6868, -7.173e-11, 0.7268, 0.8378, -8.513e-08, 0.5459, 0.8378, 8.46e-08, 0.5459, 0.2478, 0.0, 0.9688, 0.2478, 0.0, 0.9688, 0.6868, -7.173e-11, 0.7268, 0.6868, 1.817e-07, 0.7268, 0.1804, 3.882e-11, -0.9836, 0.1804, 4.661e-11, -0.9836, 0.4121, 6.673e-08, -0.9112, 0.4121, -6.629e-08, -0.9112, -0.999, -0.0001693, 0.0443, -0.5939, 2.369e-11, 0.8046, -0.5939, 1.131e-10, 0.8046, -0.999, -5.857e-11, 0.04463, -0.9831, -2.28e-10, -0.183, -0.9831, -4.955e-07, -0.183, -0.7063, -0.001111, -0.7079, -0.7063, 0.0, -0.7079, 1.907e-08, 1.0, 1.551e-07, 1.907e-08, 1.0, 1.551e-07, 1.907e-08, 1.0, 1.551e-07, 1.907e-08, 1.0, 1.551e-07, 1.907e-08, 1.0, 1.551e-07, 1.907e-08, 1.0, 1.551e-07, 1.907e-08, 1.0, 1.551e-07, 0.4317, 0.0, 0.902, -0.008658, -0.004842, 1.0, -0.008931, -0.0001947, 1.0, 0.4317, 0.0, 0.902, 0.0, -0.7724, 0.6352, 0.0, -1.0, -0.000211, 1.32e-10, -1.0, -0.0001551, 0.0, -0.7724, 0.6352, 0.8608, 0.0, -0.5089, 0.8611, -6.211e-11, -0.5085, 0.9713, 0.0, -0.2379, 0.9713, 0.0, -0.2379, -3.879e-08, -0.8871, -0.4615, -3.879e-08, -0.8871, -0.4615, 0.0, -0.3, -0.9539, -2.283e-07, -0.2998, -0.954, 7.537e-08, 0.0, -1.0, 7.537e-08, 0.0, -1.0, 7.537e-08, 0.0, -1.0, 7.537e-08, 0.0, -1.0, 7.537e-08, 0.0, -1.0, 7.537e-08, 0.0, -1.0, 7.537e-08, 0.0, -1.0, 7.537e-08, 0.0, -1.0, 0.8916, 3.047e-10, -0.4528, 0.8916, 1.266e-07, -0.4528, 0.8916, -1.268e-07, -0.4528, 0.8916, 7.439e-10, -0.4528, 0.0109, -0.2609, 0.9653, 0.01478, 0.2593, 0.9657, 0.01682, 0.2589, 0.9658, 0.01459, -0.2583, 0.966, 0.0, 0.3827, 0.9239, 0.0, -0.3827, 0.9239, 0.0, -0.3827, 0.9239, 0.0, 0.3827, 0.9239, 3.107e-09, 1.0, 3.18e-07, 3.107e-09, 1.0, 3.18e-07, 3.107e-09, 1.0, 3.18e-07, 3.107e-09, 1.0, 3.18e-07, 3.107e-09, 1.0, 3.18e-07, 3.107e-09, 1.0, 3.18e-07, -0.977, -6.794e-07, 0.2132, -0.9767, -0.0006841, 0.2146, -0.4157, 0.5752, -0.7045, -0.5082, 7.98e-11, -0.8612, -0.03154, 1.238e-08, -0.9995, 0.4328, -2.298e-09, -0.9015, 0.4274, 8.152e-07, -0.9041, 0.945, 1.004e-10, -0.327, 0.945, 8.905e-10, 0.3271, 0.945, 0.0, 0.3271, 0.945, 5.87e-10, -0.327, 0.4274, 8.152e-07, -0.9041, 0.4328, -2.298e-09, -0.9015, 0.945, 1.004e-10, -0.327, 0.945, 5.87e-10, -0.327, 0.4317, 0.0, 0.902, 0.4317, 0.0, 0.902, 0.945, 0.0, 0.3271, 0.945, 8.905e-10, 0.3271, -0.01013, 0.8182, 0.5749, -0.01347, 0.8201, 0.5721, -0.01381, 0.8201, 0.5721, -0.04998, -0.0003808, -0.9988, -0.05002, -0.0004429, -0.9987, -0.05004, -0.0004769, -0.9987, 0.2581, 0.9661, 3.182e-07, 0.2581, 0.9661, 6.661e-08, 0.2581, 0.9661, 1.127e-07, 0.2581, 0.9661, 2.989e-08, 0.0, 1.0, 0.0, 0.0, 1.0, 0.0, 0.0, 1.0, 0.0, 0.0, 1.0, 0.0, 0.0, -0.8327, 0.5538, 0.0, -0.4734, 0.8809, 0.0, -0.4734, 0.8809, -1.006e-10, -0.8327, 0.5538, 0.0, 0.8327, 0.5538, 0.0, 0.4734, 0.8809, 0.0, 0.4734, 0.8809, 1.006e-10, 0.8327, 0.5538, 0.0, -0.4734, 0.8809, 0.0, -0.4734, 0.8809, 0.0, 0.4734, 0.8809, 0.0, 0.4734, 0.8809, 1.0, 0.0, 0.0, 1.0, 0.0, 0.0, 1.0, 0.0, 0.0, 1.0, 0.0, 0.0, 4.65e-09, -1.0, -1.963e-07, 4.65e-09, -1.0, -1.963e-07, 4.65e-09, -1.0, -1.963e-07, -0.1289, -0.9677, 0.2169, 0.102, -0.9832, 0.1511, 4.65e-09, -1.0, -1.963e-07, 4.65e-09, -1.0, -1.963e-07, 0.0008094, 0.7732, -0.6341, 0.000727, 1.0, 0.001355, 0.0, 1.0, -0.0001548, 0.0, 0.7732, -0.6341, 0.0, -1.0, -1.847e-07, 0.0, -1.0, -1.847e-07, 0.0, -1.0, -1.847e-07, 0.0, -1.0, -1.847e-07, 0.0, 0.0, 1.0, 0.0, 0.0, 1.0, 0.0, 0.0, 1.0, 0.0, 0.0, 1.0, 0.0, -3.738e-07, 1.0, 0.0, -3.738e-07, 1.0, 2.241e-08, 0.2721, 0.9623, 2.405e-06, 0.2818, 0.9595, 0.9271, 2.233e-07, -0.3748, 0.9283, 1.994e-07, -0.3719, 0.9283, 2.042e-07, -0.3719, 0.9271, 1.453e-07, -0.3749, 0.9267, 1.621e-07, -0.3757, 0.9267, 2.867e-07, -0.3757, 6.843e-08, -0.9095, 0.4157, 2.95e-08, -0.9095, 0.4157, 8.743e-08, -0.7554, 0.6553, -1.318e-07, -0.7759, 0.6309, 8.091e-08, 0.9095, 0.4157, 2.4e-07, 0.7759, 0.6309, -2.493e-08, 0.7554, 0.6553, 1.277e-07, 0.9095, 0.4157, 1.176e-07, -0.618, 0.7862, 8.589e-06, 0.6181, 0.7861, 3.082e-05, 0.6822, 0.7312, 1.734e-08, -0.6822, 0.7312, 0.0, -1.0, -1.28e-07, 1.176e-07, -0.618, 0.7862, 1.734e-08, -0.6822, 0.7312, 0.0, -1.0, -1.28e-07, 2.405e-06, 0.2818, 0.9595, 2.241e-08, 0.2721, 0.9623, -2.493e-08, 0.7554, 0.6553, 2.4e-07, 0.7759, 0.6309, 3.01e-07, -3.75e-07, 1.0, 2.978e-07, -0.2818, 0.9595, -8.964e-07, -0.2721, 0.9623, 3.01e-07, -3.75e-07, 1.0, -0.9439, -0.0002357, 0.3302, -0.9439, 0.0002418, 0.3302, -0.9429, 0.001509, 0.333, -0.9414, 0.002719, 0.3371, -0.9414, 0.002727, 0.3372, -0.9433, 0.0008587, 0.3318, -0.9433, -0.0008595, 0.3318, -0.9414, -0.002713, 0.3372, -0.9414, -0.002706, 0.3372, -0.9429, -0.001507, 0.333, 0.9946, -0.0002784, 0.1042, 0.9946, 0.0002783, 0.1042, 0.9947, 0.0009482, 0.1032, 0.9949, 0.001427, 0.101, 0.9949, 0.001431, 0.101, 0.9946, 0.0004704, 0.1035, 0.9946, -0.0004703, 0.1035, 0.9949, -0.001431, 0.101, 0.9949, -0.001427, 0.101, 0.9947, -0.0009485, 0.1032, -2.743e-05, 1.0, 3.63e-06, -2.553e-05, 1.0, 3.533e-06, 3.082e-05, 0.6822, 0.7312, 8.589e-06, 0.6181, 0.7861, 2.978e-07, -0.2818, 0.9595, -1.318e-07, -0.7759, 0.6309, 8.743e-08, -0.7554, 0.6553, -8.964e-07, -0.2721, 0.9623, -1.0, 7.599e-07, 0.0, -1.0, 7.599e-07, 0.0, -1.0, 7.599e-07, 0.0, -1.0, 7.599e-07, 0.0, -1.0, 7.599e-07, 0.0, -0.6552, -0.2787, -0.7021, -0.6552, 0.2773, -0.7027, -0.5044, 0.3264, -0.7994, -0.5043, -0.3265, -0.7994, -1.454e-08, -1.0, -1.879e-07, -1.454e-08, -1.0, -1.879e-07, 0.3021, -0.9477, -0.1028, 0.4119, -0.9002, -0.1412, -1.454e-08, -1.0, -1.879e-07, -1.454e-08, -1.0, -1.879e-07, -1.454e-08, -1.0, -1.879e-07, -1.454e-08, -1.0, -1.879e-07, -1.454e-08, -1.0, -1.879e-07, -0.9229, -3.201e-09, 0.385, -0.9229, -2.2e-08, 0.385, -0.6065, -1.374e-07, 0.7951, -0.6069, -1.631e-07, 0.7948, -0.6069, -1.631e-07, 0.7948, -0.6065, -1.374e-07, 0.7951, -0.2081, -1.625e-07, 0.9781, -0.2081, -2.626e-07, 0.9781, 0.6069, -2.011e-07, 0.7948, 0.6065, -1.52e-07, 0.7951, 0.9229, -8.091e-08, 0.385, 0.9229, -4.243e-08, 0.385, 0.2081, -1.668e-07, 0.9781, 0.2081, -1.051e-07, 0.9781, 0.6065, -1.52e-07, 0.7951, 0.6069, -2.011e-07, 0.7948, 0.0, -0.2589, 0.9659, -7.809e-08, -0.254, 0.9672, 0.001556, -0.724, 0.6898, 0.001635, -0.735, 0.6781, 0.002176, -0.7467, 0.6651, 0.00167, -0.6935, 0.7205, 0.0, -0.2411, 0.9705, 1.793e-07, -0.269, 0.9631, 0.01682, 0.2589, 0.9658, 0.01478, 0.2593, 0.9657, 0.009576, 0.7347, 0.6784, 0.01116, 0.7311, 0.6821, -0.994, 2.91e-08, -0.1095, -0.9925, 2.015e-07, -0.1222, -0.9925, -1.206e-07, -0.1222, -0.994, 1.257e-08, -0.1095, -0.9944, -4.756e-08, -0.1061, -0.9944, 1.409e-08, -0.1061, -0.9991, 0.0, 0.04138, -0.9991, 0.0, 0.04138, -0.9991, 0.0, 0.04138, -0.9991, 0.0, 0.04138, 1.0, 8.022e-09, 0.0, 1.0, 8.022e-09, 0.0, 1.0, 8.022e-09, 0.0, 1.0, 8.022e-09, 0.0, 0.9229, -4.243e-08, 0.385, 0.9229, -8.091e-08, 0.385, 0.266, 0.964, 0.002018, 0.266, 0.964, 0.002007, 0.266, 0.964, 0.002018, 0.266, 0.964, 0.002006, 1.0, 8.911e-08, 0.0, 1.0, 8.911e-08, 0.0, 1.0, 8.911e-08, 0.0, 1.0, 8.911e-08, 0.0, 1.0, 8.911e-08, 0.0, 1.0, 8.911e-08, 0.0, 1.0, 8.911e-08, 0.0, 1.0, 8.911e-08, 0.0, -0.2081, -2.626e-07, 0.9781, -0.2081, -1.625e-07, 0.9781, 0.2081, -1.051e-07, 0.9781, 0.2081, -1.668e-07, 0.9781, 0.0, 1.538e-07, -1.0, 0.0, 1.538e-07, -1.0, 0.0, 1.538e-07, -1.0, 0.0, 1.538e-07, -1.0, -0.8944, 6.087e-08, -0.4472, -0.7071, -0.7071, 7.846e-08, -0.5715, -0.5806, -0.58, -0.5715, 0.5804, -0.5801, -0.5774, 0.5774, -0.5774, 0.01816, 0.001712, -0.9998, 0.01782, 0.001671, -0.9998, 0.01737, 0.001189, -0.9998, 0.01737, -0.001188, -0.9998, 0.01782, -0.001671, -0.9998, 0.0158, 0.0005479, -0.9999, 0.0155, 1.723e-07, -0.9999, 0.01199, 0.6393, -0.7689, -0.5715, 0.5804, -0.5801, -0.5715, -0.5806, -0.58, 0.01192, -0.6396, -0.7686, 0.01605, 0.0002999, -0.9999, 0.001644, -0.7305, -0.6829, 0.0002034, -0.7312, -0.6822, -9.29e-08, -0.7312, -0.6822, 0.01952, -0.9812, 0.1922, 0.01952, -0.9811, 0.1925, 0.01952, -0.9811, 0.1925, 0.01893, -0.9812, 0.1922, 0.01952, -0.9812, 0.1922, 0.01952, -0.9812, 0.1922, 0.01887, -0.9813, 0.1917, 0.9137, 0.4064, 7.185e-08, 0.9136, -0.4066, -3.599e-08, 0.9136, -0.4066, -3.599e-08, 0.9137, 0.4064, 7.183e-08, 0.4102, -0.1062, -0.9058, 0.4455, 0.06155, -0.8932, 0.7666, 0.0007888, -0.6421, 0.7666, 0.0003022, -0.6421, 0.7665, -0.0006266, -0.6422, 0.4709, -0.2399, -0.8489, 0.0, -1.0, -1.643e-07, 0.0, -1.0, -1.643e-07, 0.0, -1.0, -1.643e-07, 0.0, -1.0, -1.643e-07, 4.853e-10, 0.2589, 0.9659, 0.001549, 0.7325, 0.6808, 0.001476, 0.7215, 0.6924, 0.0, 0.254, 0.9672, 0.001499, 0.7463, 0.6656, 0.0, 0.269, 0.9631, 2.108e-07, 0.2411, 0.9705, 0.001151, 0.6931, 0.7209, 0.0, 1.361e-07, -1.0, -0.8944, 6.087e-08, -0.4472, -0.5774, 0.5774, -0.5774, 0.0, 1.361e-07, -1.0, 0.0, 1.0, 1.887e-07, 0.0, 1.0, 1.887e-07, 0.0, 1.0, 1.887e-07, 0.0, 1.0, 1.887e-07, -0.9652, -0.0005836, 0.2613, -0.966, 0.001102, 0.2586, -0.966, 0.001611, 0.2587, -0.966, 0.001606, 0.2587, -0.9659, 0.0002573, 0.2591, -0.9659, -0.0002577, 0.2591, -0.966, -0.001693, 0.2587, -0.966, -0.001654, 0.2587, -0.966, -0.0011, 0.2586, -0.9652, 0.0005812, 0.2613, 1.649e-09, 1.0, 3.47e-07, 1.649e-09, 1.0, 3.47e-07, 1.649e-09, 1.0, 3.47e-07, 1.649e-09, 1.0, 3.47e-07, -0.906, 0.3463, 0.2433, -0.906, 0.3463, 0.2433, -0.906, 0.3463, 0.2433, -0.906, 0.3462, 0.2436, -0.9053, 0.3222, 0.2768, -0.8799, 0.1933, 0.434, -0.8604, -9.178e-11, -0.5096, -0.6661, 8.686e-11, -0.7459, -0.667, -0.0008629, -0.7451, -0.8604, -5.619e-07, -0.5096, 0.0, 0.269, 0.9631, 1.793e-07, -0.269, 0.9631, 0.0, -0.2411, 0.9705, 2.108e-07, 0.2411, 0.9705, 0.0, -0.2589, 0.9659, 4.853e-10, 0.2589, 0.9659, 0.0, 0.254, 0.9672, -7.809e-08, -0.254, 0.9672, 0.0, -1.636e-07, 1.0, 0.0, -1.636e-07, 1.0, 0.0, -1.636e-07, 1.0, 0.0, -1.636e-07, 1.0, -0.4157, 0.5752, -0.7045, 2.611e-08, 1.0, 1.769e-07, 2.611e-08, 1.0, 1.769e-07, 2.611e-08, 1.0, 1.769e-07, 2.611e-08, 1.0, 1.769e-07, 2.611e-08, 1.0, 1.769e-07, 2.611e-08, 1.0, 1.769e-07, 2.611e-08, 1.0, 1.769e-07, 0.181, 0.7469, -0.6399, 0.00286, 0.7325, -0.6808, 3.795e-05, 0.7312, -0.6822, -7.145e-08, 0.7312, -0.6822, -6.883e-08, -1.0, -1.068e-07, -6.883e-08, -1.0, -1.068e-07, -3.879e-08, -0.8871, -0.4615, -3.879e-08, -0.8871, -0.4615, 6.883e-08, 1.0, 2.137e-07, 6.883e-08, 1.0, 2.137e-07, 3.881e-08, 0.8868, -0.4622, 3.879e-08, 0.8871, -0.4615, 3.881e-08, 0.8868, -0.4622, 0.0, 0.3, -0.9539, 3.737e-07, 0.3, -0.9539, 3.879e-08, 0.8871, -0.4615, 0.334, 0.0003368, -0.9426, 0.1804, 4.661e-11, -0.9836, 0.1804, 3.882e-11, -0.9836, 0.334, 0.0, -0.9426, 3.737e-07, 0.3, -0.9539, 0.0, 0.3, -0.9539, -2.283e-07, -0.2998, -0.954, 0.0, -0.3, -0.9539, 0.0, 1.815e-07, -1.0, 0.0, 1.815e-07, -1.0, 0.0, 1.815e-07, -1.0, 0.0, 1.815e-07, -1.0, 0.0, 1.0, 0.0, 0.0, 1.0, 0.0, 0.0, 1.0, 0.0, 0.0, 1.0, 0.0, 0.2662, -0.9639, 0.00194, 0.2662, -0.9639, 0.00194, 0.2662, -0.9639, 0.00194, 0.2662, -0.9639, 0.00194, -1.402e-08, 1.0, 1.238e-07, -1.402e-08, 1.0, 1.238e-07, -1.402e-08, 1.0, 1.238e-07, -1.402e-08, 1.0, 1.238e-07, -1.402e-08, 1.0, 1.238e-07, -1.402e-08, 1.0, 1.238e-07, -1.402e-08, 1.0, 1.238e-07, -1.402e-08, 1.0, 1.238e-07, -1.402e-08, 1.0, 1.238e-07, -1.402e-08, 1.0, 1.238e-07, -1.402e-08, 1.0, 1.238e-07, -1.402e-08, 1.0, 1.238e-07, -1.402e-08, 1.0, 1.238e-07, -3.198e-08, 1.0, 4.038e-07, -3.198e-08, 1.0, 4.038e-07, -3.198e-08, 1.0, 4.038e-07, -3.198e-08, 1.0, 4.038e-07, -3.198e-08, 1.0, 4.038e-07, -3.198e-08, 1.0, 4.038e-07, -3.198e-08, 1.0, 4.038e-07, -3.198e-08, 1.0, 4.038e-07, -1.508e-08, 1.0, 2.331e-07, -1.508e-08, 1.0, 2.331e-07, -1.508e-08, 1.0, 2.331e-07, 0.102, 0.9832, 0.1511, -0.1289, 0.9673, 0.2182, -1.508e-08, 1.0, 2.331e-07, -1.508e-08, 1.0, 2.331e-07, 0.0, -1.714e-07, 1.0, 0.0, -1.714e-07, 1.0, 0.0, -1.714e-07, 1.0, 0.0, -1.714e-07, 1.0, -0.9056, -0.3473, 0.2434, -0.906, -0.3462, 0.2434, -0.88, -0.1927, 0.434, -0.9057, -0.3212, 0.2766, -0.9057, -0.347, 0.2434, -0.9056, -0.3473, 0.2434, -0.8799, 0.1933, 0.434, -0.9053, 0.3222, 0.2768, -0.7799, -8.425e-08, 0.6259, -0.9057, -0.3212, 0.2766, -0.88, -0.1927, 0.434, -0.7799, -2.05e-07, 0.6259, 0.3218, 0.003701, -0.9468, 0.3222, 0.004108, -0.9467, 0.3219, 0.003703, -0.9468, 0.3218, -0.003619, -0.9468, 0.3121, -0.008445, -0.95, 0.3211, -0.003045, -0.9471, 1.289e-08, -1.0, -1.917e-07, 1.289e-08, -1.0, -1.917e-07, 1.289e-08, -1.0, -1.917e-07, 1.289e-08, -1.0, -1.917e-07, 1.289e-08, -1.0, -1.917e-07, 1.289e-08, -1.0, -1.917e-07, 1.289e-08, -1.0, -1.917e-07, 1.289e-08, -1.0, -1.917e-07, 1.289e-08, -1.0, -1.917e-07, 1.289e-08, -1.0, -1.917e-07, 1.289e-08, -1.0, -1.917e-07, 1.289e-08, -1.0, -1.917e-07, 1.289e-08, -1.0, -1.917e-07, 0.0, -1.0, 1.11e-07, 0.01192, -0.6396, -0.7686, -0.5715, -0.5806, -0.58, -0.7071, -0.7071, 7.846e-08, -1.0, -4.899e-08, 0.0, -0.9229, -2.2e-08, 0.385, -0.9229, -3.201e-09, 0.385, -1.0, -4.899e-08, 0.0, -1.0, -4.899e-08, 0.0, -1.0, -4.899e-08, 0.0, 1.039e-09, 1.0, 2.982e-07, 1.039e-09, 1.0, 2.982e-07, 1.039e-09, 1.0, 2.982e-07, 1.039e-09, 1.0, 2.982e-07, 1.039e-09, 1.0, 2.982e-07, 1.039e-09, 1.0, 2.982e-07, 1.039e-09, 1.0, 2.982e-07])] * 3)])

# ---- objects
ob_cylinder_002 = bpy.data.objects.new('Cylinder.002', me_cylinder_002)

# ---- transforms, parenting, visibility, modifiers, constraints
ob_cylinder_002.location = (0.0, 0.0, 0.0)
ob_cylinder_002.lineart.crease_threshold = 0.0

# ---- collection membership
col_collection.objects.link(ob_cylinder_002)

# ---- scene / render settings (as saved in the file)
scene.frame_start = 1; scene.frame_end = 250; scene.frame_set(1)
scene.render.engine = 'BLENDER_EEVEE_NEXT'
scene.cycles.use_denoising = False
scene.cycles.samples = 128
scene.cycles.sampling_pattern = 'TABULATED_SOBOL'
scene.cycles.use_adaptive_sampling = False
scene.cycles.use_light_tree = False
scene.view_settings.view_transform = 'Filmic'
bpy.context.view_layer.update()

# ---- added for rendering (the .blend has no active camera and no usable light): camera, sun
cam_auto = bpy.data.cameras.new('AutoCamera')
cam_auto.lens = 50.0
cam_auto.sensor_width = 36.0
cam_auto.clip_end = 1000.0
ob_auto_camera = bpy.data.objects.new('AutoCamera', cam_auto)
scene.collection.objects.link(ob_auto_camera)
ob_auto_camera.location = (0.346682, -0.392638, 0.194961)
ob_auto_camera.rotation_euler = (1.09748, -7.21219e-08, 0.694738)
scene.camera = ob_auto_camera
light_auto_sun = bpy.data.lights.new('AutoSun', 'SUN')
light_auto_sun.energy = 3.0
light_auto_sun.angle = 0.0523599
ob_auto_sun = bpy.data.objects.new('AutoSun', light_auto_sun)
scene.collection.objects.link(ob_auto_sun)
ob_auto_sun.rotation_euler = (0.872665, 0.174533, 0.523599)
bpy.context.view_layer.update()
